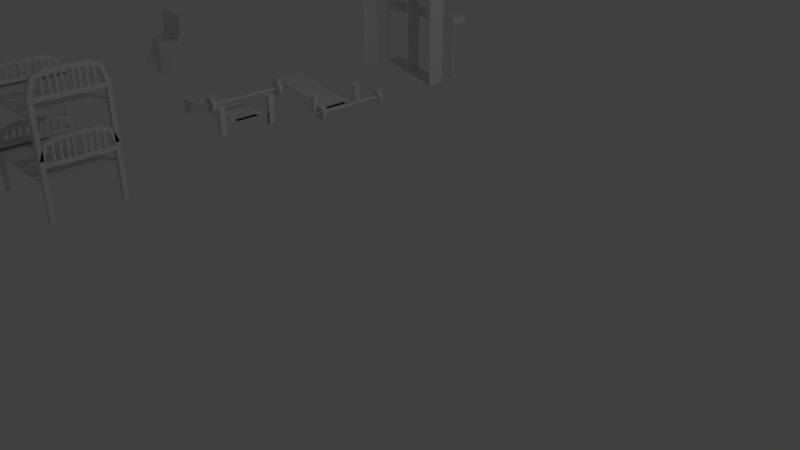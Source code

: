 # Source: hack1.blend  (saved by Blender 2.79.0; exported with 4.5.12 LTS)
import bpy
from mathutils import Matrix  # noqa: F401  (used for matrix-valued properties, if any)

bpy.ops.wm.read_factory_settings(use_empty=True)
scene = bpy.context.scene
scene.name = 'Scene'

# ---- collections
col_collection_1 = bpy.data.collections.new('Collection 1'); scene.collection.children.link(col_collection_1)

# ---- world
world_world = bpy.data.worlds.new('World'); scene.world = world_world
world_world.color = (0.05088, 0.05088, 0.05088)
world_world.use_sun_shadow = False
world_world.sun_shadow_jitter_overblur = 0.0
world_world.cycles.sampling_method = 'MANUAL'

# ---- cameras
cam_camera = bpy.data.cameras.new('Camera')
cam_camera.clip_end = 100.0
cam_camera.lens = 35.0
cam_camera.sensor_width = 32.0
cam_camera.sensor_height = 18.0
cam_camera.ortho_scale = 7.314
cam_camera.dof.focus_distance = 0.0
cam_camera.dof.aperture_fstop = 128.0

# ---- lights
light_lamp = bpy.data.lights.new('Lamp', 'POINT')
light_lamp.transmission_factor = 0.0
light_lamp.cutoff_distance = 30.0
light_lamp.energy = 100.0
light_lamp.shadow_buffer_clip_start = 1.001
light_lamp.shadow_soft_size = 0.1
light_lamp.shadow_maximum_resolution = 0.006
light_lamp.use_absolute_resolution = True

# ---- meshes
me_plane_005 = bpy.data.meshes.new('Plane.005')
me_plane_005.from_pydata([(-0.7886, -0.1741, 0.2131), (-0.7886, 0.6272, 1.203), (-0.7886, 0.6272, 0.2131), (0.0, 0.6272, 1.203), (-0.7886, 0.3601, 0.2131), (-0.7886, 0.093, 0.2131), (0.0, 0.3601, 1.727), (0.0, 0.093, 1.727), (-0.7886, 0.093, 2.38), (-0.7886, -0.1741, 2.38), (-0.7886, 0.093, 1.727), (-0.7886, 0.3601, 1.727), (0.0, -0.1741, 0.2131), (0.0, 0.6272, 0.2131), (0.0, 0.093, 0.2131), (0.0, 0.3601, 0.2131), (0.0, -0.1741, 2.38), (0.0, 0.093, 2.38), (-0.7886, 0.3601, 1.203), (0.0, 0.3601, 1.203), (-0.7886, 0.6272, 1.105), (-0.7886, 0.3601, 1.105), (0.0, 0.6272, 1.105), (0.0, 0.3601, 1.105), (-0.7886, -0.1741, 2.267), (-0.7886, 0.093, 2.267), (0.0, 0.093, 2.267), (0.0, -0.1741, 2.267), (0.0, 0.3601, 1.606), (-0.7886, 0.093, 1.606), (0.0, 0.093, 1.606), (-0.7886, 0.3601, 1.606), (-0.7886, 0.3899, 1.203), (-0.7886, 0.3899, 0.2131), (0.0, 0.3899, 1.203), (-0.7886, 0.3899, 1.105), (-0.7886, 0.1147, 0.2131), (0.0, 0.1147, 1.727), (-0.7886, 0.1147, 1.727), (-0.7886, 0.1147, 1.606), (0.0, 0.1147, 0.2131), (-0.7886, -0.1492, 0.2131), (-0.7886, -0.1492, 2.38), (0.0, -0.1492, 2.38), (-0.7886, -0.1492, 2.267)], [(28, 15), (14, 5), (15, 4), (22, 13), (2, 20), (15, 23), (14, 26), (12, 27), (14, 30), (4, 31)], [(32, 34, 3, 1), (21, 23, 19, 18), (39, 29, 10, 38), (38, 37, 6, 11), (26, 25, 8, 17), (35, 21, 18, 32), (44, 24, 9, 42), (28, 31, 11, 6), (42, 43, 17, 8), (29, 30, 7, 10), (24, 27, 16, 9), (22, 20, 1, 3), (33, 4, 21, 35), (41, 0, 24, 44), (40, 36, 4, 33, 2, 13, 15), (36, 5, 29, 39), (37, 7, 14, 40), (20, 35, 32, 1), (18, 19, 34, 32), (6, 37, 40, 15), (0, 41, 5, 36, 40, 14, 12), (10, 7, 37, 38), (31, 39, 38, 11), (5, 41, 44, 25), (9, 16, 43, 42), (25, 44, 42, 8)])
me_plane_005.use_remesh_preserve_volume = False
me_plane_005.use_remesh_preserve_attributes = False
me_plane_005.use_mirror_vertex_groups = False
me_plane_005.update()
me_plane_004 = bpy.data.meshes.new('Plane.004')
me_plane_004.from_pydata([(7.033, 0.0, 0.2163), (7.033, 0.7588, 0.2163), (5.797, 0.7588, 0.3876), (7.097, 0.7588, 0.2163), (5.797, 0.0, 0.3876), (7.097, 0.0, 0.2163), (7.033, 0.558, 0.2163), (7.097, 0.558, 0.2163), (5.797, 0.558, 0.3876), (5.875, 0.7588, 0.3876), (7.097, 1.389, 0.472), (5.875, 0.558, 0.3876), (5.875, 0.7588, 0.2143), (5.797, 0.7588, 0.2143), (5.797, 0.558, 0.2143), (5.875, 0.558, 0.2143), (7.097, 1.389, 0.2163), (7.033, 1.389, 0.2163), (7.097, 0.0, 0.2163), (7.033, 0.0, 0.2163), (7.033, 1.111, 0.2163), (7.097, 1.111, 0.2163), (7.033, 0.558, 0.2419), (7.033, 0.7588, 0.2419), (5.875, 0.7588, 0.4132), (5.797, 0.7588, 0.4132), (5.797, 0.558, 0.4132), (5.797, 0.0, 0.4132), (5.875, 0.0, 0.4132), (7.033, 0.0, 0.2419), (5.875, 0.558, 0.4132), (7.033, 1.389, 0.472), (7.033, 1.111, 0.472), (7.097, 1.111, 0.472), (7.081, 0.7588, 0.2163), (7.065, 0.7588, 0.2163), (7.049, 0.7588, 0.2163), (7.081, 1.389, 0.2163), (7.065, 1.389, 0.2163), (7.049, 1.389, 0.2163), (7.049, 1.111, 0.2163), (7.065, 1.111, 0.2163), (7.081, 1.111, 0.2163), (7.081, 1.389, 0.4548), (7.065, 1.389, 0.4453), (7.049, 1.389, 0.4548), (7.049, 1.111, 0.4548), (7.065, 1.111, 0.4453), (7.081, 1.111, 0.4548), (7.39, 0.0, 0.2822), (7.39, 1.91, 0.2829), (7.395, 0.0, 0.2826), (7.395, 1.91, 0.2833), (7.399, 0.0, 0.2838), (7.399, 1.91, 0.2845), (7.402, 0.0, 0.2858), (7.402, 1.91, 0.2865), (7.406, 0.0, 0.2885), (7.406, 1.91, 0.2892), (7.408, 0.0, 0.2918), (7.408, 1.91, 0.2925), (7.41, 0.0, 0.2956), (7.41, 1.911, 0.2962), (7.412, 0.0, 0.2996), (7.412, 1.911, 0.3003), (7.412, 0.0, 0.3038), (7.412, 1.911, 0.3045), (7.412, 0.0, 0.3081), (7.412, 1.911, 0.3088), (7.41, 0.0, 0.3121), (7.41, 1.911, 0.3128), (7.408, 0.0, 0.3159), (7.408, 1.912, 0.3166), (7.406, 0.0, 0.3191), (7.406, 1.912, 0.3198), (7.402, 0.0, 0.3218), (7.402, 1.912, 0.3225), (7.399, 0.0, 0.3238), (7.399, 1.912, 0.3245), (7.395, 0.0, 0.3251), (7.395, 1.912, 0.3258), (7.39, 0.0, 0.3255), (7.39, 1.912, 0.3262), (7.386, 0.0, 0.3251), (7.386, 1.912, 0.3258), (7.382, 0.0, 0.3238), (7.382, 1.912, 0.3245), (7.378, 0.0, 0.3218), (7.378, 1.912, 0.3225), (7.375, 0.0, 0.3191), (7.375, 1.912, 0.3198), (7.372, 0.0, 0.3159), (7.372, 1.912, 0.3166), (7.37, 0.0, 0.3121), (7.37, 1.911, 0.3128), (7.369, 0.0, 0.3081), (7.369, 1.911, 0.3088), (7.369, 0.0, 0.3038), (7.369, 1.911, 0.3045), (7.369, 0.0, 0.2996), (7.369, 1.911, 0.3003), (7.37, 0.0, 0.2956), (7.37, 1.911, 0.2962), (7.372, 0.0, 0.2918), (7.372, 1.91, 0.2925), (7.375, 0.0, 0.2885), (7.375, 1.91, 0.2892), (7.378, 0.0, 0.2858), (7.378, 1.91, 0.2865), (7.382, 0.0, 0.2838), (7.382, 1.91, 0.2845), (7.386, 0.0, 0.2826), (7.386, 1.91, 0.2833), (7.39, 1.745, 0.2828), (7.395, 1.745, 0.2832), (7.399, 1.745, 0.2845), (7.402, 1.745, 0.2865), (7.406, 1.745, 0.2892), (7.408, 1.745, 0.2924), (7.41, 1.745, 0.2962), (7.412, 1.745, 0.3002), (7.412, 1.746, 0.3045), (7.412, 1.746, 0.3087), (7.41, 1.746, 0.3128), (7.408, 1.746, 0.3165), (7.406, 1.746, 0.3198), (7.402, 1.747, 0.3225), (7.399, 1.747, 0.3245), (7.395, 1.747, 0.3257), (7.39, 1.747, 0.3261), (7.386, 1.747, 0.3257), (7.382, 1.747, 0.3245), (7.378, 1.747, 0.3225), (7.375, 1.746, 0.3198), (7.372, 1.746, 0.3165), (7.37, 1.746, 0.3128), (7.369, 1.746, 0.3087), (7.369, 1.746, 0.3045), (7.369, 1.745, 0.3002), (7.37, 1.745, 0.2962), (7.372, 1.745, 0.2924), (7.375, 1.745, 0.2892), (7.378, 1.745, 0.2865), (7.382, 1.745, 0.2845), (7.386, 1.745, 0.2832), (7.395, 1.634, 0.2832), (7.399, 1.634, 0.2844), (7.402, 1.634, 0.2864), (7.406, 1.634, 0.2891), (7.408, 1.634, 0.2924), (7.41, 1.635, 0.2961), (7.412, 1.635, 0.3002), (7.412, 1.635, 0.3044), (7.412, 1.635, 0.3087), (7.41, 1.635, 0.3127), (7.408, 1.636, 0.3165), (7.406, 1.636, 0.3197), (7.402, 1.636, 0.3224), (7.399, 1.636, 0.3244), (7.395, 1.636, 0.3257), (7.39, 1.636, 0.3261), (7.386, 1.636, 0.3257), (7.382, 1.636, 0.3244), (7.378, 1.636, 0.3224), (7.375, 1.636, 0.3197), (7.372, 1.636, 0.3165), (7.37, 1.635, 0.3127), (7.369, 1.635, 0.3087), (7.369, 1.635, 0.3044), (7.369, 1.635, 0.3002), (7.37, 1.635, 0.2961), (7.372, 1.634, 0.2924), (7.375, 1.634, 0.2891), (7.378, 1.634, 0.2864), (7.382, 1.634, 0.2844), (7.386, 1.634, 0.2832), (7.39, 1.634, 0.2828), (7.39, 1.778, 0.1968), (7.409, 1.778, 0.1988), (7.427, 1.778, 0.205), (7.444, 1.778, 0.2149), (7.458, 1.779, 0.2283), (7.47, 1.779, 0.2447), (7.479, 1.779, 0.2633), (7.484, 1.78, 0.2835), (7.486, 1.78, 0.3045), (7.484, 1.78, 0.3256), (7.479, 1.781, 0.3458), (7.47, 1.781, 0.3644), (7.458, 1.781, 0.3808), (7.444, 1.781, 0.3942), (7.427, 1.781, 0.4041), (7.409, 1.782, 0.4103), (7.39, 1.782, 0.4123), (7.372, 1.782, 0.4103), (7.354, 1.781, 0.4041), (7.337, 1.781, 0.3942), (7.323, 1.781, 0.3808), (7.311, 1.781, 0.3644), (7.302, 1.781, 0.3458), (7.296, 1.78, 0.3256), (7.295, 1.78, 0.3045), (7.296, 1.78, 0.2835), (7.302, 1.779, 0.2633), (7.311, 1.779, 0.2447), (7.323, 1.779, 0.2283), (7.337, 1.778, 0.2149), (7.354, 1.778, 0.205), (7.372, 1.778, 0.1988), (7.409, 1.599, 0.1986), (7.427, 1.599, 0.2048), (7.444, 1.599, 0.2147), (7.458, 1.6, 0.2281), (7.47, 1.6, 0.2445), (7.479, 1.6, 0.2631), (7.484, 1.6, 0.2833), (7.486, 1.601, 0.3044), (7.484, 1.601, 0.3254), (7.479, 1.601, 0.3456), (7.47, 1.602, 0.3642), (7.458, 1.602, 0.3806), (7.444, 1.602, 0.394), (7.427, 1.602, 0.4039), (7.409, 1.602, 0.4101), (7.39, 1.602, 0.4121), (7.372, 1.602, 0.4101), (7.354, 1.602, 0.4039), (7.337, 1.602, 0.394), (7.323, 1.602, 0.3806), (7.311, 1.602, 0.3642), (7.302, 1.601, 0.3456), (7.296, 1.601, 0.3254), (7.295, 1.601, 0.3044), (7.296, 1.6, 0.2833), (7.302, 1.6, 0.2631), (7.311, 1.6, 0.2445), (7.323, 1.6, 0.2281), (7.337, 1.599, 0.2147), (7.354, 1.599, 0.2048), (7.372, 1.599, 0.1986), (7.39, 1.599, 0.1966), (7.433, 1.746, 0.3242), (7.422, 1.746, 0.3185), (7.429, 1.746, 0.3332), (7.419, 1.746, 0.3248), (7.423, 1.746, 0.341), (7.415, 1.746, 0.3304), (7.416, 1.747, 0.3474), (7.409, 1.747, 0.3349), (7.408, 1.747, 0.3522), (7.403, 1.747, 0.3383), (7.399, 1.747, 0.3551), (7.397, 1.747, 0.3404), (7.39, 1.747, 0.3561), (7.39, 1.747, 0.3411), (7.381, 1.747, 0.3551), (7.384, 1.747, 0.3404), (7.373, 1.747, 0.3522), (7.377, 1.747, 0.3383), (7.364, 1.747, 0.3474), (7.371, 1.747, 0.3349), (7.357, 1.746, 0.341), (7.366, 1.746, 0.3304), (7.352, 1.746, 0.3332), (7.362, 1.746, 0.3248), (7.359, 1.746, 0.3185), (7.347, 1.746, 0.3242), (7.436, 1.746, 0.3146), (7.424, 1.746, 0.3116), (7.437, 1.746, 0.3045), (7.425, 1.746, 0.3045), (7.436, 1.745, 0.2944), (7.424, 1.745, 0.2973), (7.433, 1.745, 0.2848), (7.422, 1.745, 0.2905), (7.429, 1.745, 0.2758), (7.419, 1.745, 0.2841), (7.39, 1.745, 0.2679), (7.39, 1.745, 0.2529), (7.381, 1.745, 0.2539), (7.384, 1.745, 0.2686), (7.423, 1.745, 0.268), (7.415, 1.745, 0.2786), (7.373, 1.745, 0.2568), (7.377, 1.745, 0.2707), (7.416, 1.745, 0.2616), (7.409, 1.745, 0.274), (7.364, 1.745, 0.2616), (7.371, 1.745, 0.274), (7.408, 1.745, 0.2568), (7.403, 1.745, 0.2707), (7.357, 1.745, 0.268), (7.366, 1.745, 0.2786), (7.399, 1.745, 0.2539), (7.397, 1.745, 0.2686), (7.352, 1.745, 0.2758), (7.362, 1.745, 0.2841), (7.347, 1.745, 0.2848), (7.359, 1.745, 0.2905), (7.345, 1.745, 0.2944), (7.357, 1.745, 0.2973), (7.344, 1.746, 0.3045), (7.356, 1.746, 0.3045), (7.345, 1.746, 0.3146), (7.357, 1.746, 0.3116), (7.44, 1.807, 0.3274), (7.427, 1.807, 0.3208), (7.435, 1.807, 0.3378), (7.423, 1.807, 0.3281), (7.429, 1.807, 0.3469), (7.418, 1.807, 0.3346), (7.421, 1.808, 0.3543), (7.412, 1.808, 0.3399), (7.411, 1.808, 0.3599), (7.406, 1.808, 0.3438), (7.401, 1.808, 0.3633), (7.398, 1.808, 0.3462), (7.39, 1.808, 0.3644), (7.39, 1.808, 0.347), (7.38, 1.808, 0.3633), (7.383, 1.808, 0.3462), (7.37, 1.808, 0.3599), (7.375, 1.808, 0.3438), (7.36, 1.808, 0.3543), (7.368, 1.808, 0.3399), (7.352, 1.807, 0.3469), (7.362, 1.807, 0.3346), (7.345, 1.807, 0.3378), (7.357, 1.807, 0.3281), (7.354, 1.807, 0.3208), (7.34, 1.807, 0.3274), (7.444, 1.807, 0.3162), (7.429, 1.807, 0.3128), (7.445, 1.807, 0.3045), (7.43, 1.807, 0.3045), (7.444, 1.806, 0.2928), (7.429, 1.806, 0.2962), (7.44, 1.806, 0.2816), (7.427, 1.806, 0.2882), (7.435, 1.806, 0.2712), (7.423, 1.806, 0.2808), (7.39, 1.805, 0.2619), (7.39, 1.805, 0.2445), (7.38, 1.805, 0.2457), (7.383, 1.805, 0.2628), (7.429, 1.806, 0.2621), (7.418, 1.806, 0.2744), (7.37, 1.805, 0.2491), (7.375, 1.805, 0.2652), (7.421, 1.806, 0.2547), (7.412, 1.806, 0.2691), (7.36, 1.806, 0.2547), (7.368, 1.806, 0.2691), (7.411, 1.805, 0.2491), (7.406, 1.805, 0.2652), (7.352, 1.806, 0.2621), (7.362, 1.806, 0.2744), (7.401, 1.805, 0.2457), (7.398, 1.805, 0.2628), (7.345, 1.806, 0.2712), (7.357, 1.806, 0.2808), (7.34, 1.806, 0.2816), (7.354, 1.806, 0.2882), (7.337, 1.806, 0.2928), (7.351, 1.806, 0.2962), (7.336, 1.807, 0.3045), (7.351, 1.807, 0.3045), (7.337, 1.807, 0.3162), (7.351, 1.807, 0.3128)], [], [(8, 4, 27, 26), (6, 1, 23, 22), (0, 5, 7, 6), (1, 9, 24, 23), (14, 15, 12, 13), (2, 8, 14, 13), (11, 9, 12, 15), (9, 2, 13, 12), (8, 11, 15, 14), (16, 21, 33, 10), (6, 7, 18, 19), (36, 1, 20, 40), (7, 6, 1, 36, 35, 34, 3), (2, 9, 24, 25), (30, 22, 23, 24), (28, 29, 22, 30), (27, 28, 30, 26), (24, 30, 26, 25), (8, 2, 25, 26), (0, 6, 22, 29), (46, 32, 31, 45), (37, 16, 10, 43), (20, 17, 31, 32), (40, 20, 32, 46), (21, 42, 48, 33), (42, 41, 47, 48), (41, 40, 46, 47), (17, 39, 45, 31), (39, 38, 44, 45), (38, 37, 43, 44), (33, 48, 43, 10), (48, 47, 44, 43), (47, 46, 45, 44), (3, 34, 42, 21), (34, 35, 41, 42), (35, 36, 40, 41), (113, 50, 52, 114), (114, 52, 54, 115), (115, 54, 56, 116), (116, 56, 58, 117), (117, 58, 60, 118), (118, 60, 62, 119), (119, 62, 64, 120), (120, 64, 66, 121), (121, 66, 68, 122), (122, 68, 70, 123), (123, 70, 72, 124), (124, 72, 74, 125), (125, 74, 76, 126), (126, 76, 78, 127), (127, 78, 80, 128), (128, 80, 82, 129), (129, 82, 84, 130), (130, 84, 86, 131), (131, 86, 88, 132), (132, 88, 90, 133), (133, 90, 92, 134), (134, 92, 94, 135), (135, 94, 96, 136), (136, 96, 98, 137), (137, 98, 100, 138), (138, 100, 102, 139), (139, 102, 104, 140), (140, 104, 106, 141), (141, 106, 108, 142), (142, 108, 110, 143), (52, 50, 112, 110, 108, 106, 104, 102, 100, 98, 96, 94, 92, 90, 88, 86, 84, 82, 80, 78, 76, 74, 72, 70, 68, 66, 64, 62, 60, 58, 56, 54), (143, 110, 112, 144), (144, 112, 50, 113), (49, 51, 53, 55, 57, 59, 61, 63, 65, 67, 69, 71, 73, 75, 77, 79, 81, 83, 85, 87, 89, 91, 93, 95, 97, 99, 101, 103, 105, 107, 109, 111), (267, 241, 187, 186), (155, 154, 218, 219), (241, 243, 188, 187), (154, 153, 217, 218), (243, 245, 189, 188), (153, 152, 216, 217), (245, 247, 190, 189), (152, 151, 215, 216), (247, 249, 191, 190), (151, 150, 214, 215), (249, 251, 192, 191), (150, 149, 213, 214), (176, 175, 239, 240), (251, 253, 193, 192), (149, 148, 212, 213), (175, 174, 238, 239), (253, 255, 194, 193), (148, 147, 211, 212), (174, 173, 237, 238), (255, 257, 195, 194), (147, 146, 210, 211), (173, 172, 236, 237), (257, 259, 196, 195), (146, 145, 209, 210), (172, 171, 235, 236), (259, 261, 197, 196), (145, 176, 240, 209), (171, 170, 234, 235), (261, 263, 198, 197), (170, 169, 233, 234), (263, 266, 199, 198), (169, 168, 232, 233), (49, 176, 145, 51), (51, 145, 146, 53), (53, 146, 147, 55), (55, 147, 148, 57), (57, 148, 149, 59), (59, 149, 150, 61), (61, 150, 151, 63), (63, 151, 152, 65), (65, 152, 153, 67), (67, 153, 154, 69), (69, 154, 155, 71), (71, 155, 156, 73), (73, 156, 157, 75), (75, 157, 158, 77), (77, 158, 159, 79), (79, 159, 160, 81), (81, 160, 161, 83), (83, 161, 162, 85), (85, 162, 163, 87), (87, 163, 164, 89), (89, 164, 165, 91), (91, 165, 166, 93), (93, 166, 167, 95), (95, 167, 168, 97), (97, 168, 169, 99), (99, 169, 170, 101), (101, 170, 171, 103), (103, 171, 172, 105), (105, 172, 173, 107), (107, 173, 174, 109), (109, 174, 175, 111), (111, 175, 176, 49), (239, 208, 177, 240), (238, 207, 208, 239), (237, 206, 207, 238), (236, 205, 206, 237), (235, 204, 205, 236), (234, 203, 204, 235), (233, 202, 203, 234), (232, 201, 202, 233), (231, 200, 201, 232), (230, 199, 200, 231), (229, 198, 199, 230), (228, 197, 198, 229), (227, 196, 197, 228), (226, 195, 196, 227), (225, 194, 195, 226), (224, 193, 194, 225), (223, 192, 193, 224), (222, 191, 192, 223), (221, 190, 191, 222), (220, 189, 190, 221), (219, 188, 189, 220), (218, 187, 188, 219), (217, 186, 187, 218), (216, 185, 186, 217), (215, 184, 185, 216), (214, 183, 184, 215), (213, 182, 183, 214), (212, 181, 182, 213), (211, 180, 181, 212), (210, 179, 180, 211), (209, 178, 179, 210), (240, 177, 178, 209), (156, 155, 219, 220), (269, 267, 186, 185), (157, 156, 220, 221), (271, 269, 185, 184), (158, 157, 221, 222), (273, 271, 184, 183), (159, 158, 222, 223), (275, 273, 183, 182), (279, 278, 177, 208), (160, 159, 223, 224), (281, 275, 182, 181), (283, 279, 208, 207), (161, 160, 224, 225), (285, 281, 181, 180), (287, 283, 207, 206), (162, 161, 225, 226), (289, 285, 180, 179), (291, 287, 206, 205), (163, 162, 226, 227), (293, 289, 179, 178), (295, 291, 205, 204), (164, 163, 227, 228), (278, 293, 178, 177), (297, 295, 204, 203), (165, 164, 228, 229), (299, 297, 203, 202), (166, 165, 229, 230), (301, 299, 202, 201), (167, 166, 230, 231), (303, 301, 201, 200), (168, 167, 231, 232), (266, 303, 200, 199), (135, 136, 304, 265), (284, 280, 344, 348), (136, 137, 302, 304), (252, 254, 318, 316), (137, 138, 300, 302), (281, 285, 349, 345), (138, 139, 298, 300), (255, 253, 317, 319), (139, 140, 296, 298), (286, 282, 346, 350), (113, 114, 294, 277), (254, 256, 320, 318), (140, 141, 292, 296), (283, 287, 351, 347), (114, 115, 290, 294), (257, 255, 319, 321), (141, 142, 288, 292), (288, 284, 348, 352), (115, 116, 286, 290), (256, 258, 322, 320), (142, 143, 284, 288), (285, 289, 353, 349), (116, 117, 282, 286), (259, 257, 321, 323), (143, 144, 280, 284), (290, 286, 350, 354), (117, 118, 276, 282), (258, 260, 324, 322), (144, 113, 277, 280), (287, 291, 355, 351), (118, 119, 274, 276), (261, 259, 323, 325), (119, 120, 272, 274), (292, 288, 352, 356), (120, 121, 270, 272), (260, 262, 326, 324), (121, 122, 268, 270), (289, 293, 357, 353), (134, 135, 265, 264), (263, 261, 325, 327), (133, 134, 264, 262), (294, 290, 354, 358), (132, 133, 262, 260), (262, 264, 328, 326), (131, 132, 260, 258), (291, 295, 359, 355), (130, 131, 258, 256), (266, 263, 327, 330), (129, 130, 256, 254), (296, 292, 356, 360), (128, 129, 254, 252), (264, 265, 329, 328), (127, 128, 252, 250), (293, 278, 342, 357), (126, 127, 250, 248), (267, 269, 333, 331), (125, 126, 248, 246), (241, 267, 331, 305), (124, 125, 246, 244), (277, 294, 358, 341), (123, 124, 244, 242), (270, 268, 332, 334), (122, 123, 242, 268), (268, 242, 306, 332), (329, 368, 367, 330), (368, 366, 365, 367), (366, 364, 363, 365), (364, 362, 361, 363), (362, 360, 359, 361), (341, 358, 357, 342), (360, 356, 355, 359), (358, 354, 353, 357), (356, 352, 351, 355), (354, 350, 349, 353), (352, 348, 347, 351), (350, 346, 345, 349), (348, 344, 343, 347), (346, 340, 339, 345), (344, 341, 342, 343), (340, 338, 337, 339), (338, 336, 335, 337), (336, 334, 333, 335), (334, 332, 331, 333), (328, 329, 330, 327), (326, 328, 327, 325), (324, 326, 325, 323), (322, 324, 323, 321), (320, 322, 321, 319), (318, 320, 319, 317), (316, 318, 317, 315), (314, 316, 315, 313), (312, 314, 313, 311), (310, 312, 311, 309), (308, 310, 309, 307), (306, 308, 307, 305), (332, 306, 305, 331), (253, 251, 315, 317), (279, 283, 347, 343), (250, 252, 316, 314), (282, 276, 340, 346), (265, 304, 368, 329), (251, 249, 313, 315), (275, 281, 345, 339), (303, 266, 330, 367), (248, 250, 314, 312), (280, 277, 341, 344), (304, 302, 366, 368), (249, 247, 311, 313), (278, 279, 343, 342), (301, 303, 367, 365), (246, 248, 312, 310), (276, 274, 338, 340), (302, 300, 364, 366), (247, 245, 309, 311), (273, 275, 339, 337), (299, 301, 365, 363), (244, 246, 310, 308), (274, 272, 336, 338), (300, 298, 362, 364), (245, 243, 307, 309), (271, 273, 337, 335), (297, 299, 363, 361), (242, 244, 308, 306), (272, 270, 334, 336), (298, 296, 360, 362), (243, 241, 305, 307), (269, 271, 335, 333), (295, 297, 361, 359)])
me_plane_004.use_remesh_preserve_volume = False
me_plane_004.use_remesh_preserve_attributes = False
me_plane_004.use_mirror_vertex_groups = False
me_plane_004.update()
me_plane_003 = bpy.data.meshes.new('Plane.003')
me_plane_003.from_pydata([(7.033, 0.0, 0.3876), (7.033, 0.7588, 0.3876), (5.797, 0.7588, 0.3876), (7.097, 0.7588, 0.3876), (5.797, 0.0, 0.3876), (7.097, 0.0, 0.3876), (7.033, 0.558, 0.3876), (7.097, 0.558, 0.3876), (5.797, 0.558, 0.3876), (5.875, 0.7588, 0.3876), (7.097, 1.389, 0.6433), (5.875, 0.558, 0.3876), (5.875, 0.7588, 0.2143), (5.797, 0.7588, 0.2143), (5.797, 0.558, 0.2143), (5.875, 0.558, 0.2143), (7.097, 1.389, 0.3876), (7.033, 1.389, 0.3876), (7.097, 1.389, 0.2143), (7.033, 1.389, 0.2143), (7.097, 0.0, 0.3876), (7.033, 0.0, 0.3876), (7.097, 1.111, 0.2143), (7.033, 1.111, 0.2143), (7.033, 1.111, 0.3876), (7.097, 1.111, 0.3876), (7.033, 0.558, 0.4132), (7.033, 0.7588, 0.4132), (5.875, 0.7588, 0.4132), (5.797, 0.7588, 0.4132), (5.797, 0.558, 0.4132), (5.797, 0.0, 0.4132), (5.875, 0.0, 0.4132), (7.033, 0.0, 0.4132), (5.875, 0.558, 0.4132), (7.033, 1.389, 0.6433), (7.033, 1.111, 0.6433), (7.097, 1.111, 0.6433), (7.081, 0.7588, 0.3876), (7.065, 0.7588, 0.3876), (7.049, 0.7588, 0.3876), (7.081, 1.389, 0.3876), (7.065, 1.389, 0.3876), (7.049, 1.389, 0.3876), (7.081, 1.389, 0.2143), (7.065, 1.389, 0.2143), (7.049, 1.389, 0.2143), (7.049, 1.111, 0.3876), (7.065, 1.111, 0.3876), (7.081, 1.111, 0.3876), (7.081, 1.111, 0.2143), (7.065, 1.111, 0.2143), (7.049, 1.111, 0.2143), (7.081, 1.389, 0.626), (7.065, 1.389, 0.6166), (7.049, 1.389, 0.626), (7.049, 1.111, 0.626), (7.065, 1.111, 0.6166), (7.081, 1.111, 0.626), (7.067, 0.0, 0.6706), (7.067, 1.91, 0.6713), (7.071, 0.0, 0.671), (7.071, 1.91, 0.6717), (7.075, 0.0, 0.6723), (7.075, 1.91, 0.673), (7.079, 0.0, 0.6743), (7.079, 1.91, 0.675), (7.082, 0.0, 0.677), (7.082, 1.91, 0.6777), (7.084, 0.0, 0.6802), (7.084, 1.91, 0.6809), (7.086, 0.0, 0.684), (7.086, 1.911, 0.6847), (7.088, 0.0, 0.688), (7.088, 1.911, 0.6887), (7.088, 0.0, 0.6923), (7.088, 1.911, 0.693), (7.088, 0.0, 0.6965), (7.088, 1.911, 0.6972), (7.086, 0.0, 0.7005), (7.086, 1.911, 0.7012), (7.084, 0.0, 0.7043), (7.084, 1.912, 0.705), (7.082, 0.0, 0.7076), (7.082, 1.912, 0.7083), (7.079, 0.0, 0.7102), (7.079, 1.912, 0.7109), (7.075, 0.0, 0.7122), (7.075, 1.912, 0.7129), (7.071, 0.0, 0.7135), (7.071, 1.912, 0.7142), (7.067, 0.0, 0.7139), (7.067, 1.912, 0.7146), (7.062, 0.0, 0.7135), (7.062, 1.912, 0.7142), (7.058, 0.0, 0.7122), (7.058, 1.912, 0.7129), (7.054, 0.0, 0.7102), (7.054, 1.912, 0.7109), (7.051, 0.0, 0.7076), (7.051, 1.912, 0.7083), (7.049, 0.0, 0.7043), (7.049, 1.912, 0.705), (7.047, 0.0, 0.7005), (7.047, 1.911, 0.7012), (7.045, 0.0, 0.6965), (7.045, 1.911, 0.6972), (7.045, 0.0, 0.6923), (7.045, 1.911, 0.693), (7.045, 0.0, 0.688), (7.045, 1.911, 0.6887), (7.047, 0.0, 0.684), (7.047, 1.911, 0.6847), (7.049, 0.0, 0.6802), (7.049, 1.91, 0.6809), (7.051, 0.0, 0.677), (7.051, 1.91, 0.6777), (7.054, 0.0, 0.6743), (7.054, 1.91, 0.675), (7.058, 0.0, 0.6723), (7.058, 1.91, 0.673), (7.062, 0.0, 0.671), (7.062, 1.91, 0.6717), (7.067, 1.745, 0.6713), (7.071, 1.745, 0.6717), (7.075, 1.745, 0.6729), (7.079, 1.745, 0.6749), (7.082, 1.745, 0.6776), (7.084, 1.745, 0.6809), (7.086, 1.745, 0.6846), (7.088, 1.745, 0.6887), (7.088, 1.746, 0.6929), (7.088, 1.746, 0.6971), (7.086, 1.746, 0.7012), (7.084, 1.746, 0.7049), (7.082, 1.746, 0.7082), (7.079, 1.747, 0.7109), (7.075, 1.747, 0.7129), (7.071, 1.747, 0.7141), (7.067, 1.747, 0.7145), (7.062, 1.747, 0.7141), (7.058, 1.747, 0.7129), (7.054, 1.747, 0.7109), (7.051, 1.746, 0.7082), (7.049, 1.746, 0.7049), (7.047, 1.746, 0.7012), (7.045, 1.746, 0.6971), (7.045, 1.746, 0.6929), (7.045, 1.745, 0.6887), (7.047, 1.745, 0.6846), (7.049, 1.745, 0.6809), (7.051, 1.745, 0.6776), (7.054, 1.745, 0.6749), (7.058, 1.745, 0.6729), (7.062, 1.745, 0.6717), (7.071, 1.634, 0.6716), (7.075, 1.634, 0.6729), (7.079, 1.634, 0.6749), (7.082, 1.634, 0.6776), (7.084, 1.634, 0.6808), (7.086, 1.635, 0.6846), (7.088, 1.635, 0.6886), (7.088, 1.635, 0.6929), (7.088, 1.635, 0.6971), (7.086, 1.635, 0.7011), (7.084, 1.636, 0.7049), (7.082, 1.636, 0.7082), (7.079, 1.636, 0.7108), (7.075, 1.636, 0.7128), (7.071, 1.636, 0.7141), (7.067, 1.636, 0.7145), (7.062, 1.636, 0.7141), (7.058, 1.636, 0.7128), (7.054, 1.636, 0.7108), (7.051, 1.636, 0.7082), (7.049, 1.636, 0.7049), (7.047, 1.635, 0.7011), (7.045, 1.635, 0.6971), (7.045, 1.635, 0.6929), (7.045, 1.635, 0.6886), (7.047, 1.635, 0.6846), (7.049, 1.634, 0.6808), (7.051, 1.634, 0.6776), (7.054, 1.634, 0.6749), (7.058, 1.634, 0.6729), (7.062, 1.634, 0.6716), (7.067, 1.634, 0.6712), (7.066, 1.778, 0.5852), (7.085, 1.778, 0.5873), (7.103, 1.778, 0.5934), (7.12, 1.778, 0.6033), (7.134, 1.779, 0.6168), (7.146, 1.779, 0.6331), (7.155, 1.779, 0.6517), (7.16, 1.78, 0.6719), (7.162, 1.78, 0.693), (7.16, 1.78, 0.714), (7.155, 1.781, 0.7342), (7.146, 1.781, 0.7529), (7.134, 1.781, 0.7692), (7.12, 1.781, 0.7826), (7.103, 1.781, 0.7926), (7.085, 1.782, 0.7987), (7.066, 1.782, 0.8008), (7.048, 1.782, 0.7987), (7.03, 1.781, 0.7926), (7.013, 1.781, 0.7826), (6.999, 1.781, 0.7692), (6.987, 1.781, 0.7529), (6.978, 1.781, 0.7342), (6.973, 1.78, 0.714), (6.971, 1.78, 0.693), (6.973, 1.78, 0.6719), (6.978, 1.779, 0.6517), (6.987, 1.779, 0.6331), (6.999, 1.779, 0.6168), (7.013, 1.778, 0.6033), (7.03, 1.778, 0.5934), (7.048, 1.778, 0.5873), (7.085, 1.599, 0.5871), (7.103, 1.599, 0.5932), (7.12, 1.599, 0.6031), (7.134, 1.6, 0.6166), (7.146, 1.6, 0.6329), (7.155, 1.6, 0.6515), (7.16, 1.6, 0.6717), (7.162, 1.601, 0.6928), (7.16, 1.601, 0.7138), (7.155, 1.601, 0.734), (7.146, 1.602, 0.7527), (7.134, 1.602, 0.769), (7.12, 1.602, 0.7824), (7.103, 1.602, 0.7924), (7.085, 1.602, 0.7985), (7.066, 1.602, 0.8006), (7.048, 1.602, 0.7985), (7.03, 1.602, 0.7924), (7.013, 1.602, 0.7824), (6.999, 1.602, 0.769), (6.987, 1.602, 0.7527), (6.978, 1.601, 0.734), (6.973, 1.601, 0.7138), (6.971, 1.601, 0.6928), (6.973, 1.6, 0.6717), (6.978, 1.6, 0.6515), (6.987, 1.6, 0.6329), (6.999, 1.6, 0.6166), (7.013, 1.599, 0.6031), (7.03, 1.599, 0.5932), (7.048, 1.599, 0.5871), (7.066, 1.599, 0.585), (7.11, 1.746, 0.7127), (7.098, 1.746, 0.7069), (7.105, 1.746, 0.7216), (7.095, 1.746, 0.7132), (7.099, 1.746, 0.7294), (7.091, 1.746, 0.7188), (7.092, 1.747, 0.7358), (7.085, 1.747, 0.7234), (7.084, 1.747, 0.7406), (7.08, 1.747, 0.7267), (7.076, 1.747, 0.7435), (7.073, 1.747, 0.7288), (7.066, 1.747, 0.7445), (7.066, 1.747, 0.7295), (7.057, 1.747, 0.7435), (7.06, 1.747, 0.7288), (7.049, 1.747, 0.7406), (7.053, 1.747, 0.7267), (7.041, 1.747, 0.7358), (7.048, 1.747, 0.7234), (7.034, 1.746, 0.7294), (7.042, 1.746, 0.7188), (7.028, 1.746, 0.7216), (7.038, 1.746, 0.7132), (7.035, 1.746, 0.7069), (7.023, 1.746, 0.7127), (7.112, 1.746, 0.703), (7.1, 1.746, 0.7), (7.113, 1.746, 0.6929), (7.101, 1.746, 0.6929), (7.112, 1.745, 0.6829), (7.1, 1.745, 0.6858), (7.11, 1.745, 0.6732), (7.098, 1.745, 0.6789), (7.105, 1.745, 0.6642), (7.095, 1.745, 0.6726), (7.067, 1.745, 0.6563), (7.066, 1.745, 0.6413), (7.057, 1.745, 0.6423), (7.06, 1.745, 0.657), (7.099, 1.745, 0.6564), (7.091, 1.745, 0.667), (7.049, 1.745, 0.6452), (7.053, 1.745, 0.6591), (7.092, 1.745, 0.65), (7.085, 1.745, 0.6625), (7.041, 1.745, 0.65), (7.048, 1.745, 0.6625), (7.084, 1.745, 0.6452), (7.08, 1.745, 0.6591), (7.034, 1.745, 0.6564), (7.042, 1.745, 0.667), (7.076, 1.745, 0.6423), (7.073, 1.745, 0.657), (7.028, 1.745, 0.6642), (7.038, 1.745, 0.6726), (7.023, 1.745, 0.6732), (7.035, 1.745, 0.6789), (7.021, 1.745, 0.6829), (7.033, 1.745, 0.6858), (7.02, 1.746, 0.6929), (7.032, 1.746, 0.6929), (7.021, 1.746, 0.703), (7.033, 1.746, 0.7), (7.117, 1.807, 0.7159), (7.103, 1.807, 0.7092), (7.112, 1.807, 0.7262), (7.099, 1.807, 0.7165), (7.105, 1.807, 0.7353), (7.095, 1.807, 0.723), (7.097, 1.808, 0.7428), (7.089, 1.808, 0.7283), (7.087, 1.808, 0.7483), (7.082, 1.808, 0.7322), (7.077, 1.808, 0.7517), (7.074, 1.808, 0.7346), (7.067, 1.808, 0.7529), (7.067, 1.808, 0.7354), (7.056, 1.808, 0.7517), (7.059, 1.808, 0.7346), (7.046, 1.808, 0.7483), (7.051, 1.808, 0.7322), (7.036, 1.808, 0.7428), (7.044, 1.808, 0.7283), (7.028, 1.807, 0.7353), (7.038, 1.807, 0.723), (7.021, 1.807, 0.7262), (7.034, 1.807, 0.7165), (7.03, 1.807, 0.7092), (7.016, 1.807, 0.7159), (7.12, 1.807, 0.7046), (7.105, 1.807, 0.7012), (7.121, 1.807, 0.6929), (7.106, 1.807, 0.6929), (7.12, 1.806, 0.6812), (7.105, 1.806, 0.6846), (7.117, 1.806, 0.67), (7.103, 1.806, 0.6766), (7.112, 1.806, 0.6596), (7.099, 1.806, 0.6693), (7.067, 1.805, 0.6504), (7.067, 1.805, 0.633), (7.056, 1.805, 0.6341), (7.059, 1.805, 0.6512), (7.105, 1.806, 0.6505), (7.095, 1.806, 0.6628), (7.046, 1.805, 0.6375), (7.051, 1.805, 0.6536), (7.097, 1.806, 0.6431), (7.089, 1.806, 0.6575), (7.036, 1.806, 0.6431), (7.044, 1.806, 0.6575), (7.087, 1.805, 0.6375), (7.082, 1.805, 0.6536), (7.028, 1.806, 0.6505), (7.038, 1.806, 0.6628), (7.077, 1.805, 0.6341), (7.074, 1.805, 0.6512), (7.021, 1.806, 0.6596), (7.034, 1.806, 0.6693), (7.016, 1.806, 0.67), (7.03, 1.806, 0.6766), (7.013, 1.806, 0.6812), (7.028, 1.806, 0.6846), (7.012, 1.807, 0.6929), (7.027, 1.807, 0.6929), (7.013, 1.807, 0.7046), (7.028, 1.807, 0.7012)], [], [(8, 4, 31, 30), (6, 1, 27, 26), (0, 5, 7, 6), (1, 9, 28, 27), (14, 15, 12, 13), (2, 8, 14, 13), (11, 9, 12, 15), (50, 22, 18, 44), (9, 2, 13, 12), (8, 11, 15, 14), (43, 17, 19, 46), (16, 25, 37, 10), (22, 25, 16, 18), (24, 23, 19, 17), (6, 7, 20, 21), (40, 1, 24, 47), (7, 6, 1, 40, 39, 38, 3), (2, 9, 28, 29), (34, 26, 27, 28), (32, 33, 26, 34), (31, 32, 34, 30), (28, 34, 30, 29), (8, 2, 29, 30), (0, 6, 26, 33), (56, 36, 35, 55), (41, 16, 10, 53), (24, 17, 35, 36), (47, 24, 36, 56), (25, 49, 58, 37), (49, 48, 57, 58), (48, 47, 56, 57), (17, 43, 55, 35), (43, 42, 54, 55), (42, 41, 53, 54), (37, 58, 53, 10), (58, 57, 54, 53), (57, 56, 55, 54), (3, 38, 49, 25), (38, 39, 48, 49), (39, 40, 47, 48), (16, 41, 44, 18), (41, 42, 45, 44), (42, 43, 46, 45), (23, 52, 46, 19), (52, 51, 45, 46), (51, 50, 44, 45), (123, 60, 62, 124), (124, 62, 64, 125), (125, 64, 66, 126), (126, 66, 68, 127), (127, 68, 70, 128), (128, 70, 72, 129), (129, 72, 74, 130), (130, 74, 76, 131), (131, 76, 78, 132), (132, 78, 80, 133), (133, 80, 82, 134), (134, 82, 84, 135), (135, 84, 86, 136), (136, 86, 88, 137), (137, 88, 90, 138), (138, 90, 92, 139), (139, 92, 94, 140), (140, 94, 96, 141), (141, 96, 98, 142), (142, 98, 100, 143), (143, 100, 102, 144), (144, 102, 104, 145), (145, 104, 106, 146), (146, 106, 108, 147), (147, 108, 110, 148), (148, 110, 112, 149), (149, 112, 114, 150), (150, 114, 116, 151), (151, 116, 118, 152), (152, 118, 120, 153), (62, 60, 122, 120, 118, 116, 114, 112, 110, 108, 106, 104, 102, 100, 98, 96, 94, 92, 90, 88, 86, 84, 82, 80, 78, 76, 74, 72, 70, 68, 66, 64), (153, 120, 122, 154), (154, 122, 60, 123), (59, 61, 63, 65, 67, 69, 71, 73, 75, 77, 79, 81, 83, 85, 87, 89, 91, 93, 95, 97, 99, 101, 103, 105, 107, 109, 111, 113, 115, 117, 119, 121), (277, 251, 197, 196), (165, 164, 228, 229), (251, 253, 198, 197), (164, 163, 227, 228), (253, 255, 199, 198), (163, 162, 226, 227), (255, 257, 200, 199), (162, 161, 225, 226), (257, 259, 201, 200), (161, 160, 224, 225), (259, 261, 202, 201), (160, 159, 223, 224), (186, 185, 249, 250), (261, 263, 203, 202), (159, 158, 222, 223), (185, 184, 248, 249), (263, 265, 204, 203), (158, 157, 221, 222), (184, 183, 247, 248), (265, 267, 205, 204), (157, 156, 220, 221), (183, 182, 246, 247), (267, 269, 206, 205), (156, 155, 219, 220), (182, 181, 245, 246), (269, 271, 207, 206), (155, 186, 250, 219), (181, 180, 244, 245), (271, 273, 208, 207), (180, 179, 243, 244), (273, 276, 209, 208), (179, 178, 242, 243), (59, 186, 155, 61), (61, 155, 156, 63), (63, 156, 157, 65), (65, 157, 158, 67), (67, 158, 159, 69), (69, 159, 160, 71), (71, 160, 161, 73), (73, 161, 162, 75), (75, 162, 163, 77), (77, 163, 164, 79), (79, 164, 165, 81), (81, 165, 166, 83), (83, 166, 167, 85), (85, 167, 168, 87), (87, 168, 169, 89), (89, 169, 170, 91), (91, 170, 171, 93), (93, 171, 172, 95), (95, 172, 173, 97), (97, 173, 174, 99), (99, 174, 175, 101), (101, 175, 176, 103), (103, 176, 177, 105), (105, 177, 178, 107), (107, 178, 179, 109), (109, 179, 180, 111), (111, 180, 181, 113), (113, 181, 182, 115), (115, 182, 183, 117), (117, 183, 184, 119), (119, 184, 185, 121), (121, 185, 186, 59), (249, 218, 187, 250), (248, 217, 218, 249), (247, 216, 217, 248), (246, 215, 216, 247), (245, 214, 215, 246), (244, 213, 214, 245), (243, 212, 213, 244), (242, 211, 212, 243), (241, 210, 211, 242), (240, 209, 210, 241), (239, 208, 209, 240), (238, 207, 208, 239), (237, 206, 207, 238), (236, 205, 206, 237), (235, 204, 205, 236), (234, 203, 204, 235), (233, 202, 203, 234), (232, 201, 202, 233), (231, 200, 201, 232), (230, 199, 200, 231), (229, 198, 199, 230), (228, 197, 198, 229), (227, 196, 197, 228), (226, 195, 196, 227), (225, 194, 195, 226), (224, 193, 194, 225), (223, 192, 193, 224), (222, 191, 192, 223), (221, 190, 191, 222), (220, 189, 190, 221), (219, 188, 189, 220), (250, 187, 188, 219), (166, 165, 229, 230), (279, 277, 196, 195), (167, 166, 230, 231), (281, 279, 195, 194), (168, 167, 231, 232), (283, 281, 194, 193), (169, 168, 232, 233), (285, 283, 193, 192), (289, 288, 187, 218), (170, 169, 233, 234), (291, 285, 192, 191), (293, 289, 218, 217), (171, 170, 234, 235), (295, 291, 191, 190), (297, 293, 217, 216), (172, 171, 235, 236), (299, 295, 190, 189), (301, 297, 216, 215), (173, 172, 236, 237), (303, 299, 189, 188), (305, 301, 215, 214), (174, 173, 237, 238), (288, 303, 188, 187), (307, 305, 214, 213), (175, 174, 238, 239), (309, 307, 213, 212), (176, 175, 239, 240), (311, 309, 212, 211), (177, 176, 240, 241), (313, 311, 211, 210), (178, 177, 241, 242), (276, 313, 210, 209), (145, 146, 314, 275), (294, 290, 354, 358), (146, 147, 312, 314), (262, 264, 328, 326), (147, 148, 310, 312), (291, 295, 359, 355), (148, 149, 308, 310), (265, 263, 327, 329), (149, 150, 306, 308), (296, 292, 356, 360), (123, 124, 304, 287), (264, 266, 330, 328), (150, 151, 302, 306), (293, 297, 361, 357), (124, 125, 300, 304), (267, 265, 329, 331), (151, 152, 298, 302), (298, 294, 358, 362), (125, 126, 296, 300), (266, 268, 332, 330), (152, 153, 294, 298), (295, 299, 363, 359), (126, 127, 292, 296), (269, 267, 331, 333), (153, 154, 290, 294), (300, 296, 360, 364), (127, 128, 286, 292), (268, 270, 334, 332), (154, 123, 287, 290), (297, 301, 365, 361), (128, 129, 284, 286), (271, 269, 333, 335), (129, 130, 282, 284), (302, 298, 362, 366), (130, 131, 280, 282), (270, 272, 336, 334), (131, 132, 278, 280), (299, 303, 367, 363), (144, 145, 275, 274), (273, 271, 335, 337), (143, 144, 274, 272), (304, 300, 364, 368), (142, 143, 272, 270), (272, 274, 338, 336), (141, 142, 270, 268), (301, 305, 369, 365), (140, 141, 268, 266), (276, 273, 337, 340), (139, 140, 266, 264), (306, 302, 366, 370), (138, 139, 264, 262), (274, 275, 339, 338), (137, 138, 262, 260), (303, 288, 352, 367), (136, 137, 260, 258), (277, 279, 343, 341), (135, 136, 258, 256), (251, 277, 341, 315), (134, 135, 256, 254), (287, 304, 368, 351), (133, 134, 254, 252), (280, 278, 342, 344), (132, 133, 252, 278), (278, 252, 316, 342), (339, 378, 377, 340), (378, 376, 375, 377), (376, 374, 373, 375), (374, 372, 371, 373), (372, 370, 369, 371), (351, 368, 367, 352), (370, 366, 365, 369), (368, 364, 363, 367), (366, 362, 361, 365), (364, 360, 359, 363), (362, 358, 357, 361), (360, 356, 355, 359), (358, 354, 353, 357), (356, 350, 349, 355), (354, 351, 352, 353), (350, 348, 347, 349), (348, 346, 345, 347), (346, 344, 343, 345), (344, 342, 341, 343), (338, 339, 340, 337), (336, 338, 337, 335), (334, 336, 335, 333), (332, 334, 333, 331), (330, 332, 331, 329), (328, 330, 329, 327), (326, 328, 327, 325), (324, 326, 325, 323), (322, 324, 323, 321), (320, 322, 321, 319), (318, 320, 319, 317), (316, 318, 317, 315), (342, 316, 315, 341), (263, 261, 325, 327), (289, 293, 357, 353), (260, 262, 326, 324), (292, 286, 350, 356), (275, 314, 378, 339), (261, 259, 323, 325), (285, 291, 355, 349), (313, 276, 340, 377), (258, 260, 324, 322), (290, 287, 351, 354), (314, 312, 376, 378), (259, 257, 321, 323), (288, 289, 353, 352), (311, 313, 377, 375), (256, 258, 322, 320), (286, 284, 348, 350), (312, 310, 374, 376), (257, 255, 319, 321), (283, 285, 349, 347), (309, 311, 375, 373), (254, 256, 320, 318), (284, 282, 346, 348), (310, 308, 372, 374), (255, 253, 317, 319), (281, 283, 347, 345), (307, 309, 373, 371), (252, 254, 318, 316), (282, 280, 344, 346), (308, 306, 370, 372), (253, 251, 315, 317), (279, 281, 345, 343), (305, 307, 371, 369)])
me_plane_003.use_remesh_preserve_volume = False
me_plane_003.use_remesh_preserve_attributes = False
me_plane_003.use_mirror_vertex_groups = False
me_plane_003.update()
me_plane_002 = bpy.data.meshes.new('Plane.002')
me_plane_002.from_pydata([], [], [])
me_plane_002.use_remesh_preserve_volume = False
me_plane_002.use_remesh_preserve_attributes = False
me_plane_002.use_mirror_vertex_groups = False
me_plane_002.update()
me_plane_001 = bpy.data.meshes.new('Plane.001')
me_plane_001.from_pydata([(-2.19, -17.76, 0.0316), (1.001, -17.76, 0.03168), (-2.19, -15.76, 0.0316), (1.001, -15.76, 0.03168), (-1.03, -17.76, 0.03163), (-1.03, -15.76, 0.03163), (-1.03, -17.76, -0.007664), (1.001, -17.76, -0.007613), (1.001, -15.76, -0.007613), (-1.03, -15.76, -0.007664), (-0.7582, -17.76, 0.03164), (-0.7582, -15.76, 0.03164), (-0.7582, -17.76, -0.007658), (-0.7582, -15.76, -0.007658), (-0.7581, -17.76, -0.02116), (1.001, -17.76, -0.02112), (1.001, -15.76, -0.02112), (-0.7581, -15.76, -0.02116), (1.001, -15.92, -0.1333), (-0.758, -15.92, -0.1333), (1.001, -16.34, -0.2291), (-0.7579, -16.34, -0.2292), (-0.7581, -17.36, -0.07416), (-0.7581, -16.19, -0.07416), (1.001, -17.25, -0.2252), (-0.7578, -17.25, -0.2253), (1.001, -17.64, -0.1309), (-0.7579, -17.64, -0.1311), (-0.758, -16.27, -0.1398), (-0.7579, -16.52, -0.1959), (-0.7579, -16.8, -0.1948), (-0.7579, -17.05, -0.1936), (-0.7579, -17.28, -0.1385), (-0.7581, -16.77, -0.03474), (-0.6434, -17.08, -0.1008), (-0.6434, -16.47, -0.1008), (-0.6434, -16.51, -0.1355), (-0.6433, -16.64, -0.1651), (-0.6433, -16.79, -0.1646), (-0.6433, -16.92, -0.164), (-0.6434, -17.05, -0.1348), (-0.6435, -16.77, -0.07999), (-0.5695, -16.89, -0.1157), (-0.5695, -16.66, -0.1157), (-0.5695, -16.68, -0.1286), (-0.5694, -16.73, -0.1396), (-0.5694, -16.78, -0.1394), (-0.5694, -16.83, -0.1391), (-0.5694, -16.88, -0.1283), (-0.5695, -16.78, -0.108), (-0.5251, -16.78, -0.1242), (-0.7581, -17.51, -0.006871), (-1.03, -16.53, -0.007478), (-1.03, -17.51, -0.006878), (-1.03, -16.53, 0.03182), (-1.03, -17.51, 0.03242), (-2.19, -17.51, 0.03239), (-2.19, -16.53, 0.03179), (-0.7582, -16.53, -0.007471), (-0.7581, -17.35, -0.006863), (-0.7582, -16.82, -0.007552), (-0.7582, -16.68, -0.007504), (-1.03, -17.35, -0.00687), (-1.03, -16.82, -0.007558), (-1.03, -16.68, -0.007511), (-1.03, -17.35, 0.03243), (-1.03, -16.82, 0.03174), (-1.03, -16.67, 0.03179), (-2.19, -16.67, 0.03176), (-2.19, -16.82, 0.03171), (-2.19, -17.35, 0.0324), (-1.03, -16.35, 0.03169), (-1.03, -16.35, -0.007607), (-0.7582, -16.35, -0.007597), (-2.19, -16.35, 0.03166), (-0.9578, -16.44, -0.0113), (-0.8651, -16.44, -0.0113), (-0.9114, -16.48, -0.0113), (-0.9114, -16.4, -0.0113), (-0.8699, -16.41, -0.0113), (-0.8699, -16.46, -0.0113), (-0.953, -16.41, -0.0113), (-0.953, -16.46, -0.0113), (-0.9354, -17.45, -0.006873), (-0.9354, -17.4, -0.006871), (-0.8523, -17.45, -0.006871), (-0.8523, -17.4, -0.006868), (-0.8938, -17.39, -0.006869), (-0.8938, -17.47, -0.006873), (-0.8475, -17.43, -0.00687), (-0.9402, -17.43, -0.006872), (-0.9593, -17.48, -0.01112), (-0.9593, -17.4, -0.01112), (-0.8283, -17.48, -0.01112), (-0.8283, -17.4, -0.01111), (-0.8938, -17.37, -0.01111), (-0.8938, -17.5, -0.01112), (-0.8207, -17.44, -0.01112), (-0.967, -17.44, -0.01112), (-0.932, -17.46, -0.01279), (-0.932, -17.42, -0.01279), (-0.8556, -17.46, -0.01279), (-0.8556, -17.42, -0.01279), (-0.8938, -17.4, -0.01279), (-0.8938, -17.48, -0.01279), (-0.8512, -17.44, -0.01279), (-0.9365, -17.44, -0.01279), (-0.9396, -17.47, -0.01569), (-0.9396, -17.41, -0.01569), (-0.848, -17.47, -0.01569), (-0.848, -17.41, -0.01569), (-0.8938, -17.39, -0.01569), (-0.8938, -17.48, -0.01569), (-0.8427, -17.44, -0.01569), (-0.945, -17.44, -0.01569), (-0.9396, -17.47, -0.01766), (-0.9396, -17.41, -0.01765), (-0.848, -17.47, -0.01765), (-0.848, -17.41, -0.01765), (-0.8938, -17.39, -0.01765), (-0.8938, -17.48, -0.01766), (-0.8427, -17.44, -0.01765), (-0.945, -17.44, -0.01765), (-0.8938, -17.44, -0.01765), (-0.8609, -16.76, -0.01008), (-0.9439, -16.71, -0.01008), (-0.9439, -16.76, -0.01008), (-0.8609, -16.71, -0.01008), (-0.9024, -16.69, -0.01008), (-0.9024, -16.78, -0.01008), (-0.856, -16.73, -0.01008), (-0.9488, -16.73, -0.01008), (-0.9679, -16.78, -0.01433), (-0.9679, -16.7, -0.01433), (-0.8369, -16.78, -0.01433), (-0.8369, -16.7, -0.01432), (-0.9024, -16.68, -0.01433), (-0.9024, -16.81, -0.01433), (-0.8293, -16.74, -0.01433), (-0.9755, -16.74, -0.01433), (-0.9406, -16.77, -0.016), (-0.9406, -16.72, -0.016), (-0.8642, -16.77, -0.016), (-0.8642, -16.72, -0.016), (-0.9024, -16.71, -0.016), (-0.9024, -16.78, -0.016), (-0.8597, -16.74, -0.016), (-0.945, -16.74, -0.016), (-0.9482, -16.77, -0.0189), (-0.9482, -16.72, -0.0189), (-0.8566, -16.77, -0.0189), (-0.8566, -16.72, -0.0189), (-0.9024, -16.7, -0.0189), (-0.9024, -16.79, -0.0189), (-0.8512, -16.74, -0.0189), (-0.9535, -16.74, -0.0189), (-0.9769, -16.49, -0.01555), (-0.9769, -16.41, -0.01555), (-0.8459, -16.49, -0.01555), (-0.8459, -16.41, -0.01554), (-0.9114, -16.38, -0.01554), (-0.9114, -16.51, -0.01555), (-0.8383, -16.45, -0.01555), (-0.9846, -16.45, -0.01555), (-0.9496, -16.47, -0.01722), (-0.9496, -16.43, -0.01722), (-0.8732, -16.47, -0.01722), (-0.8732, -16.43, -0.01722), (-0.9114, -16.41, -0.01722), (-0.9114, -16.49, -0.01722), (-0.8688, -16.45, -0.01722), (-0.9541, -16.45, -0.01722), (-0.9573, -16.48, -0.02012), (-0.9573, -16.42, -0.02012), (-0.8656, -16.48, -0.02012), (-0.8656, -16.42, -0.02012), (-0.9114, -16.4, -0.02012), (-0.9114, -16.49, -0.02012), (-0.8603, -16.45, -0.02012), (-0.9626, -16.45, -0.02012), (-0.05566, -17.66, -0.2578), (-0.07127, -17.37, -0.1633), (-0.07474, -17.6, -0.2639), (-0.09034, -17.32, -0.1694), (-0.1389, -17.57, -0.2681), (-0.1545, -17.29, -0.1735), (-0.2106, -17.58, -0.2678), (-0.2262, -17.29, -0.1733), (-0.2479, -17.62, -0.2633), (-0.2635, -17.34, -0.1688), (-0.2288, -17.67, -0.2572), (-0.2444, -17.39, -0.1627), (-0.1646, -17.7, -0.2531), (-0.1802, -17.42, -0.1585), (-0.09288, -17.7, -0.2533), (-0.1085, -17.41, -0.1588), (0.1215, -15.92, -0.1333), (0.1216, -16.34, -0.2292), (0.1216, -17.25, -0.2253), (0.1215, -17.64, -0.131), (0.1264, -17.02, -0.3427), (0.1263, -17.15, -0.2252), (0.2023, -17.2, -0.2253), (0.1264, -17.28, -0.306), (0.1265, -17.11, -0.3631), (0.1265, -16.82, -0.3853), (0.1265, -16.52, -0.3642), (0.1264, -16.34, -0.3078), (0.1216, -16.44, -0.2279), (0.1264, -17.14, -0.3033), (0.1265, -16.81, -0.3581), (0.1264, -16.61, -0.3435), (0.1264, -16.49, -0.3046), (0.2023, -17.2, -0.235), (0.2227, -17.2, -0.3035), (0.2361, -17.06, -0.3508), (0.2412, -16.82, -0.3692), (0.236, -16.57, -0.3517), (0.2227, -16.42, -0.305), (0.2023, -16.42, -0.2365), (0.299, -17.08, -0.2378), (0.3208, -17.08, -0.2959), (0.3415, -16.98, -0.3282), (0.3494, -16.81, -0.3408), (0.3415, -16.65, -0.3289), (0.3208, -16.54, -0.2969), (0.299, -16.54, -0.2388), (0.3643, -16.99, -0.2389), (0.3825, -16.99, -0.2904), (0.3964, -16.92, -0.3122), (0.4017, -16.81, -0.3207), (0.3964, -16.7, -0.3126), (0.3825, -16.63, -0.2911), (0.3643, -16.63, -0.2396), (0.5366, -16.95, -0.2474), (0.5459, -16.96, -0.284), (0.5576, -16.91, -0.3022), (0.562, -16.81, -0.3094), (0.5576, -16.72, -0.3026), (0.5459, -16.66, -0.2846), (0.5322, -16.66, -0.2467), (0.6388, -16.9, -0.2277), (0.6968, -16.9, -0.2781), (0.7265, -16.87, -0.2871), (0.7378, -16.81, -0.2907), (0.7265, -16.75, -0.2874), (0.6968, -16.72, -0.2785), (0.6331, -16.75, -0.2295), (0.6952, -16.89, -0.2377), (0.7863, -16.9, -0.2524), (0.8306, -16.86, -0.2534), (0.8475, -16.81, -0.2538), (0.8306, -16.76, -0.2536), (0.7863, -16.72, -0.2527), (0.6952, -16.72, -0.2387), (0.6952, -16.89, -0.2037), (0.7863, -16.89, -0.207), (0.8305, -16.86, -0.2079), (0.8474, -16.81, -0.2083), (0.8305, -16.75, -0.2081), (0.7863, -16.72, -0.2073), (0.6952, -16.72, -0.2041), (0.6332, -15.92, -0.1333), (0.524, -15.92, -0.1333), (0.3716, -15.92, -0.1333), (0.298, -15.92, -0.1333), (0.1951, -15.92, -0.1333), (0.6333, -16.34, -0.2291), (0.5242, -16.34, -0.2292), (0.3718, -16.34, -0.2292), (0.2981, -16.34, -0.2292), (0.1953, -16.34, -0.2292), (0.6334, -17.25, -0.2252), (0.5242, -17.25, -0.2252), (0.3718, -17.25, -0.2252), (0.2981, -17.25, -0.2252), (0.1953, -17.25, -0.2252), (0.6333, -17.64, -0.131), (0.5241, -17.64, -0.131), (0.3717, -17.64, -0.131), (0.298, -17.64, -0.131), (0.1952, -17.64, -0.131), (0.299, -17.08, -0.2255), (0.3643, -16.99, -0.226), (0.5322, -16.9, -0.2263), (0.2023, -16.42, -0.2282), (0.299, -16.54, -0.2388), (0.299, -16.54, -0.2282), (0.3642, -16.63, -0.2266), (0.5322, -16.66, -0.2275), (0.7863, -16.72, -0.2318), (0.8305, -16.76, -0.2326), (0.8474, -16.81, -0.2329), (0.8305, -16.86, -0.2324), (0.7863, -16.89, -0.2315), (0.6952, -16.89, -0.2283), (0.6952, -16.72, -0.2228), (0.2685, -16.93, -0.3147), (0.2684, -17.01, -0.2239), (0.2656, -16.59, -0.2255), (0.2685, -17.01, -0.291), (0.2685, -16.81, -0.3238), (0.2685, -16.69, -0.3151), (0.2685, -16.61, -0.2918), (0.2916, -16.85, -0.2986), (0.2916, -16.88, -0.2731), (0.2906, -16.73, -0.2737), (0.2916, -16.88, -0.2901), (0.2917, -16.81, -0.3019), (0.2916, -16.77, -0.2988), (0.2916, -16.74, -0.2903), (0.2915, -16.81, -0.2895), (-1.092, -16.78, -0.08995), (-1.078, -16.72, -0.08862), (-1.02, -16.81, -0.07855), (-1.006, -16.76, -0.07722), (-1.038, -16.72, -0.08248), (-1.06, -16.81, -0.08469), (-1.009, -16.79, -0.07722), (-1.089, -16.75, -0.08995), (-1.097, -16.75, -0.06769), (-1.0, -16.79, -0.06648), (-1.061, -16.81, -0.06668), (-1.037, -16.72, -0.06749), (-0.9983, -16.76, -0.06679), (-1.013, -16.81, -0.0663), (-1.085, -16.72, -0.06787), (-1.1, -16.78, -0.06738), (-1.099, -16.77, -0.05073), (-1.085, -16.72, -0.05187), (-1.013, -16.81, -0.05355), (-0.999, -16.76, -0.05469), (-1.037, -16.72, -0.05366), (-1.061, -16.81, -0.05177), (-1.001, -16.79, -0.05429), (-1.097, -16.75, -0.05114), (-1.029, -16.72, -0.03772), (-0.9568, -16.78, -0.0497), (-1.004, -16.79, -0.03982), (-0.9814, -16.71, -0.04761), (-0.9538, -16.76, -0.05142), (-0.9674, -16.8, -0.04673), (-1.018, -16.7, -0.04069), (-1.032, -16.75, -0.03601), (-0.9414, -16.74, -0.03519), (-0.9277, -16.69, -0.03987), (-0.877, -16.8, -0.04591), (-0.8633, -16.75, -0.0506), (-0.891, -16.71, -0.04679), (-0.9137, -16.78, -0.039), (-0.8664, -16.78, -0.04888), (-0.9383, -16.71, -0.0369), (-0.9535, -16.74, -0.03077), (-0.8512, -16.74, -0.03077), (-0.9024, -16.79, -0.03077), (-0.9024, -16.7, -0.03077), (-0.8565, -16.72, -0.03077), (-0.8565, -16.77, -0.03077), (-0.9482, -16.72, -0.03077), (-0.9482, -16.77, -0.03077), (-1.063, -16.77, -0.09356), (-1.053, -16.73, -0.09252), (-1.007, -16.8, -0.08466), (-0.9966, -16.76, -0.08363), (-1.021, -16.73, -0.08773), (-1.039, -16.8, -0.08945), (-0.9986, -16.78, -0.08363), (-1.061, -16.75, -0.09356)], [(226, 287)], [(55, 4, 6, 53), (74, 71, 5, 2), (13, 73, 58, 61, 60, 59, 51, 12, 14, 17), (1, 3, 8, 7), (11, 5, 9, 13), (10, 1, 7, 12), (4, 10, 12, 6), (3, 11, 13, 8), (72, 73, 13, 9), (14, 15, 16, 17), (7, 8, 16, 15), (12, 7, 15, 14), (8, 13, 17, 16), (16, 18, 262, 263, 264, 265, 266, 196, 19, 17), (196, 197, 21, 19), (198, 199, 27, 25), (26, 15, 14, 27, 199, 281, 280, 279, 278, 277), (19, 28, 23, 17), (22, 34, 40, 32), (21, 29, 28, 19), (27, 32, 31, 25), (14, 22, 32, 27), (17, 23, 33, 22, 14), (38, 46, 45, 37), (30, 38, 37, 29), (28, 36, 35, 23), (29, 37, 36, 28), (32, 40, 39, 31), (23, 35, 41, 33), (33, 41, 34, 22), (31, 39, 38, 30), (42, 50, 48), (37, 45, 44, 36), (35, 43, 49, 41), (41, 49, 42, 34), (40, 48, 47, 39), (36, 44, 43, 35), (39, 47, 46, 38), (34, 42, 48, 40), (65, 55, 53, 62), (46, 50, 45), (45, 50, 44), (43, 50, 49), (49, 50, 42), (48, 50, 47), (44, 50, 43), (47, 50, 46), (71, 54, 52, 72), (68, 67, 54, 57), (0, 4, 55, 56), (64, 61, 58, 52), (6, 12, 51, 53), (51, 59, 86, 89, 85), (62, 59, 60, 63), (73, 72, 81, 78, 79), (56, 55, 65, 70), (70, 65, 66, 69), (69, 66, 67, 68), (54, 67, 64, 52), (67, 66, 63, 64), (66, 65, 62, 63), (5, 71, 72, 9), (57, 54, 71, 74), (72, 52, 82, 75, 81), (52, 58, 80, 77, 82), (58, 73, 79, 76, 80), (62, 53, 83, 90, 84), (59, 62, 84, 87, 86), (53, 51, 85, 88, 83), (86, 87, 95, 94), (89, 86, 94, 97), (90, 83, 91, 98), (87, 84, 92, 95), (88, 85, 93, 96), (84, 90, 98, 92), (83, 88, 96, 91), (85, 89, 97, 93), (98, 91, 99, 106), (96, 93, 101, 104), (92, 98, 106, 100), (91, 96, 104, 99), (93, 97, 105, 101), (94, 95, 103, 102), (97, 94, 102, 105), (95, 92, 100, 103), (105, 102, 110, 113), (103, 100, 108, 111), (106, 99, 107, 114), (104, 101, 109, 112), (100, 106, 114, 108), (99, 104, 112, 107), (101, 105, 113, 109), (102, 103, 111, 110), (109, 113, 121, 117), (110, 111, 119, 118), (113, 110, 118, 121), (111, 108, 116, 119), (114, 107, 115, 122), (112, 109, 117, 120), (108, 114, 122, 116), (107, 112, 120, 115), (116, 122, 123), (115, 120, 123), (117, 121, 123), (118, 119, 123), (121, 118, 123), (119, 116, 123), (122, 115, 123), (120, 117, 123), (60, 61, 127, 130, 124), (64, 63, 126, 131, 125), (61, 64, 125, 128, 127), (63, 60, 124, 129, 126), (127, 128, 136, 135), (130, 127, 135, 138), (131, 126, 132, 139), (128, 125, 133, 136), (129, 124, 134, 137), (125, 131, 139, 133), (126, 129, 137, 132), (124, 130, 138, 134), (139, 132, 140, 147), (137, 134, 142, 145), (133, 139, 147, 141), (132, 137, 145, 140), (134, 138, 146, 142), (135, 136, 144, 143), (138, 135, 143, 146), (136, 133, 141, 144), (146, 143, 151, 154), (144, 141, 149, 152), (147, 140, 148, 155), (145, 142, 150, 153), (141, 147, 155, 149), (140, 145, 153, 148), (142, 146, 154, 150), (143, 144, 152, 151), (79, 78, 160, 159), (76, 79, 159, 162), (75, 82, 156, 163), (78, 81, 157, 160), (77, 80, 158, 161), (81, 75, 163, 157), (82, 77, 161, 156), (80, 76, 162, 158), (163, 156, 164, 171), (161, 158, 166, 169), (157, 163, 171, 165), (156, 161, 169, 164), (158, 162, 170, 166), (159, 160, 168, 167), (162, 159, 167, 170), (160, 157, 165, 168), (170, 167, 175, 178), (168, 165, 173, 176), (171, 164, 172, 179), (169, 166, 174, 177), (165, 171, 179, 173), (164, 169, 177, 172), (166, 170, 178, 174), (167, 168, 176, 175), (180, 182, 183, 181), (182, 184, 185, 183), (184, 186, 187, 185), (186, 188, 189, 187), (188, 190, 191, 189), (190, 192, 193, 191), (183, 185, 187, 189, 191, 193, 195, 181), (192, 194, 195, 193), (194, 180, 181, 195), (180, 194, 192, 190, 188, 186, 184, 182), (31, 30, 29, 21, 25), (276, 281, 199, 198), (266, 271, 197, 196), (207, 206, 211, 212), (205, 204, 200, 210), (203, 198, 201, 209), (197, 207, 212, 208), (206, 205, 210, 211), (204, 203, 209, 200), (206, 207, 218, 217), (204, 205, 216, 215), (198, 203, 214, 213), (207, 197, 219, 218), (205, 206, 217, 216), (203, 204, 215, 214), (218, 219, 226, 225), (216, 217, 224, 223), (214, 215, 222, 221), (217, 218, 225, 224), (215, 216, 223, 222), (213, 214, 221, 220), (225, 226, 233, 232), (223, 224, 231, 230), (221, 222, 229, 228), (224, 225, 232, 231), (222, 223, 230, 229), (220, 221, 228, 227), (230, 231, 238, 237), (228, 229, 236, 235), (231, 232, 239, 238), (229, 230, 237, 236), (234, 235, 242, 241), (232, 233, 240, 239), (235, 236, 243, 242), (238, 239, 246, 245), (236, 237, 244, 243), (284, 234, 241), (239, 240, 247, 246), (237, 238, 245, 244), (245, 246, 253, 252), (243, 244, 251, 250), (241, 242, 249, 248), (246, 247, 254, 253), (244, 245, 252, 251), (242, 243, 250, 249), (291, 290, 260, 259), (293, 292, 258, 257), (295, 294, 256, 255), (290, 296, 261, 260), (292, 291, 259, 258), (294, 293, 257, 256), (18, 20, 267, 262), (262, 267, 268, 263), (263, 268, 269, 264), (264, 269, 270, 265), (265, 270, 271, 266), (24, 26, 277, 272), (272, 277, 278, 273), (273, 278, 279, 274), (274, 279, 280, 275), (275, 280, 281, 276), (289, 284, 283, 288), (227, 228, 235, 234), (283, 282, 220, 227), (282, 202, 213, 220), (276, 198, 202), (202, 198, 213), (276, 202, 282, 275), (275, 282, 283, 274), (274, 283, 284, 273), (227, 234, 284, 283), (241, 284, 289, 247), (272, 273, 284, 241), (20, 24, 272, 241, 247, 267), (197, 271, 285), (219, 197, 285), (271, 270, 287, 219, 285), (219, 287, 285), (269, 288, 287, 270), (288, 233, 286, 287), (269, 268, 289, 288), (267, 247, 289, 268), (247, 240, 289), (233, 288, 289, 240), (249, 250, 293, 294), (251, 252, 291, 292), (253, 254, 296, 290), (248, 249, 294, 295), (250, 251, 292, 293), (252, 253, 290, 291), (248, 295, 241), (197, 285, 287, 288, 283, 282, 202, 198, 208), (287, 219, 286), (21, 197, 198, 25), (200, 209, 300, 297), (211, 210, 301, 302), (208, 212, 303, 299), (209, 201, 298, 300), (212, 211, 302, 303), (210, 200, 297, 301), (301, 297, 304, 308), (297, 300, 307, 304), (299, 303, 310, 306), (302, 301, 308, 309), (300, 298, 305, 307), (303, 302, 309, 310), (304, 307, 311), (306, 310, 311), (309, 308, 311), (307, 305, 311), (310, 309, 311), (308, 304, 311), (311, 305, 306), (306, 305, 298, 299), (324, 323, 316, 315), (322, 325, 314, 317), (320, 327, 312, 319), (323, 326, 313, 316), (321, 324, 315, 318), (327, 322, 317, 312), (326, 320, 319, 313), (325, 321, 318, 314), (329, 335, 320, 326), (334, 331, 324, 321), (331, 332, 323, 324), (332, 329, 326, 323), (335, 328, 327, 320), (333, 330, 325, 322), (328, 333, 322, 327), (330, 334, 321, 325), (341, 337, 334, 330), (337, 340, 331, 334), (338, 341, 330, 333), (342, 336, 335, 329), (336, 343, 328, 335), (339, 342, 329, 332), (343, 338, 333, 328), (340, 339, 332, 331), (347, 348, 339, 340), (350, 347, 340, 337), (351, 344, 343, 336), (349, 346, 341, 338), (345, 351, 336, 342), (346, 350, 337, 341), (344, 349, 338, 343), (348, 345, 342, 339), (355, 358, 345, 348), (357, 353, 350, 346), (359, 354, 349, 344), (354, 357, 346, 349), (352, 359, 344, 351), (353, 356, 347, 350), (358, 352, 351, 345), (356, 355, 348, 347), (149, 155, 352, 358), (152, 149, 358, 355), (155, 148, 359, 352), (148, 153, 354, 359), (154, 151, 356, 353), (150, 154, 353, 357), (151, 152, 355, 356), (153, 150, 357, 354), (316, 313, 361, 364), (314, 318, 366, 362), (313, 319, 367, 361), (312, 317, 365, 360), (315, 316, 364, 363), (318, 315, 363, 366), (317, 314, 362, 365), (319, 312, 360, 367)])
me_plane_001.use_remesh_preserve_volume = False
me_plane_001.use_remesh_preserve_attributes = False
me_plane_001.use_mirror_vertex_groups = False
me_plane_001.update()
me_plane = bpy.data.meshes.new('Plane')
me_plane.from_pydata([(-1.949, -0.3521, 0.0), (-0.9693, -0.3521, 0.0), (-0.9693, -0.3086, 0.0), (-1.949, -0.3086, 0.0), (-1.949, 0.0, 0.0), (-0.9693, 0.0, 0.0), (-1.918, -0.3521, 0.0), (-1.918, -0.3086, 0.0), (-1.918, 0.0, 0.0), (-1.019, -0.3521, 0.0), (-1.019, -0.3086, 0.0), (-1.019, 0.0, 0.0), (-1.949, -0.3086, -0.3796), (-1.949, -0.3521, -0.3796), (-1.019, -0.3521, -0.3796), (-0.9693, -0.3521, -0.3796), (-1.918, -0.3086, -0.3796), (-0.9693, -0.3086, -0.3796), (-1.918, -0.3521, -0.3796), (-1.019, -0.3086, -0.3796), (-0.9693, -0.3521, -0.03824), (-1.019, -0.3521, -0.03824), (-0.9693, -0.3086, -0.03824), (-1.019, -0.3086, -0.03824), (-1.918, -0.3086, -0.03686), (-1.918, -0.3521, -0.03686), (-1.949, -0.3521, -0.03686), (-1.949, -0.3086, -0.03686), (-1.019, -0.3521, 0.1075), (-0.9693, -0.3521, 0.1075), (-0.9693, -0.3086, 0.1075), (-1.019, -0.3086, 0.1075), (-1.019, -0.3517, 0.159), (-0.9693, -0.3517, 0.159), (-0.9693, -0.309, 0.151), (-1.019, -0.309, 0.151), (-1.019, -0.2984, 0.3109), (-0.9693, -0.2984, 0.3109), (-0.9693, -0.2648, 0.2834), (-1.019, -0.2648, 0.2834), (-1.019, -0.1879, 0.3547), (-0.9693, -0.1879, 0.3547), (-0.9693, -0.1691, 0.3156), (-1.019, -0.1691, 0.3156), (-1.019, 0.0, 0.3583), (-0.9693, 0.0, 0.3583), (-0.9693, 0.0, 0.3187), (-1.019, 0.0, 0.3187), (-0.9693, 0.0, 0.1046), (-1.019, 0.0, 0.1046), (-0.9693, 0.0, 0.1481), (-1.019, 0.0, 0.1481), (-0.9693, -0.2645, 0.107), (-0.9693, -0.2204, 0.1066), (-0.9693, -0.1763, 0.1062), (-0.9693, -0.1323, 0.1058), (-0.9693, -0.08817, 0.1054), (-0.9693, -0.04409, 0.105), (-1.019, -0.04409, 0.105), (-1.019, -0.08817, 0.1054), (-1.019, -0.1323, 0.1058), (-1.019, -0.1763, 0.1062), (-1.019, -0.2204, 0.1066), (-1.019, -0.2645, 0.107), (-1.019, -0.04414, 0.1485), (-1.019, -0.08828, 0.1489), (-1.019, -0.1324, 0.1493), (-1.019, -0.1766, 0.1497), (-1.019, -0.2207, 0.1501), (-1.019, -0.2648, 0.1505), (-0.9693, -0.2648, 0.1505), (-0.9693, -0.2207, 0.1501), (-0.9693, -0.1766, 0.1497), (-0.9693, -0.1324, 0.1493), (-0.9693, -0.08828, 0.1489), (-0.9693, -0.04414, 0.1485), (-0.9941, -0.3521, 0.0), (-0.9941, -0.3521, -0.3796), (-0.9941, -0.3086, -0.3796), (-0.9941, -0.3086, -0.03824), (-0.9941, -0.3521, -0.03824), (-0.9941, -0.3521, 0.1075), (-0.9941, -0.3086, 0.1075), (-0.9941, -0.3517, 0.159), (-0.9941, -0.309, 0.151), (-0.9941, -0.2984, 0.3109), (-0.9941, -0.2648, 0.2834), (-0.9941, -0.1879, 0.3547), (-0.9941, -0.1691, 0.3156), (-0.9941, 0.0, 0.3583), (-0.9941, 0.0, 0.3187), (-0.9941, 0.0, 0.1046), (-0.9941, 0.0, 0.1481), (-0.9941, -0.2648, 0.1505), (-0.9941, -0.2207, 0.1501), (-0.9941, -0.1766, 0.1497), (-0.9941, -0.1324, 0.1493), (-0.9941, -0.08828, 0.1489), (-0.9941, -0.04414, 0.1485), (-0.9941, -0.2645, 0.107), (-0.9941, -0.2204, 0.1066), (-0.9941, -0.1763, 0.1062), (-0.9941, -0.1323, 0.1058), (-0.9941, -0.08817, 0.1054), (-0.9941, -0.04409, 0.105), (-0.9868, -0.2056, 0.1445), (-0.9868, -0.2056, 0.3056), (-0.9759, -0.21, 0.1445), (-0.9759, -0.21, 0.3056), (-0.9714, -0.2208, 0.1445), (-0.9714, -0.2208, 0.3056), (-0.9759, -0.2315, 0.1445), (-0.9759, -0.2315, 0.3056), (-0.9868, -0.236, 0.1445), (-0.9868, -0.236, 0.3056), (-0.9977, -0.2315, 0.1445), (-0.9977, -0.2315, 0.3056), (-1.002, -0.2208, 0.1445), (-1.002, -0.2208, 0.3056), (-0.9977, -0.21, 0.1445), (-0.9977, -0.21, 0.3056), (-0.9868, -0.1414, 0.1462), (-0.9868, -0.1414, 0.3184), (-0.9759, -0.1458, 0.1462), (-0.9759, -0.1458, 0.3184), (-0.9714, -0.1566, 0.1462), (-0.9714, -0.1566, 0.3184), (-0.9759, -0.1673, 0.1462), (-0.9759, -0.1673, 0.3184), (-0.9868, -0.1717, 0.1462), (-0.9868, -0.1717, 0.3184), (-0.9977, -0.1673, 0.1462), (-0.9977, -0.1673, 0.3184), (-1.002, -0.1566, 0.1462), (-1.002, -0.1566, 0.3184), (-0.9977, -0.1458, 0.1462), (-0.9977, -0.1458, 0.3184), (-0.9868, -0.08106, 0.1462), (-0.9868, -0.08106, 0.3208), (-0.9759, -0.08551, 0.1462), (-0.9759, -0.08551, 0.3208), (-0.9714, -0.09624, 0.1462), (-0.9714, -0.09624, 0.3208), (-0.9759, -0.107, 0.1462), (-0.9759, -0.107, 0.3208), (-0.9868, -0.1114, 0.1462), (-0.9868, -0.1114, 0.3208), (-0.9977, -0.107, 0.1462), (-0.9977, -0.107, 0.3208), (-1.002, -0.09624, 0.1462), (-1.002, -0.09624, 0.3208), (-0.9977, -0.08551, 0.1462), (-0.9977, -0.08551, 0.3208), (-0.9868, -0.02811, 0.1462), (-0.9868, -0.02811, 0.3208), (-0.9759, -0.03256, 0.1462), (-0.9759, -0.03256, 0.3208), (-0.9714, -0.04329, 0.1462), (-0.9714, -0.04329, 0.3208), (-0.9759, -0.05402, 0.1462), (-0.9759, -0.05402, 0.3208), (-0.9868, -0.05846, 0.1462), (-0.9868, -0.05846, 0.3208), (-0.9977, -0.05402, 0.1462), (-0.9977, -0.05402, 0.3208), (-1.002, -0.04329, 0.1462), (-1.002, -0.04329, 0.3208), (-0.9977, -0.03256, 0.1462), (-0.9977, -0.03256, 0.3208), (-1.949, -0.3525, 0.02544), (-1.892, -0.3525, 0.02544), (-1.892, -0.3119, 0.02544), (-1.949, -0.3119, 0.02544), (-1.949, -0.3521, 0.06777), (-1.892, -0.3521, 0.06777), (-1.892, -0.3123, 0.06893), (-1.949, -0.3123, 0.06893), (-1.949, -0.3017, 0.1683), (-1.892, -0.3017, 0.1683), (-1.892, -0.2681, 0.1407), (-1.949, -0.2681, 0.1407), (-1.949, -0.1911, 0.2121), (-1.892, -0.1911, 0.2121), (-1.892, -0.1724, 0.1729), (-1.949, -0.1724, 0.1729), (-1.892, -0.2678, 0.02502), (-1.892, -0.2237, 0.02461), (-1.892, -0.1796, 0.0242), (-1.892, -0.1355, 0.02378), (-1.892, 0.0, 0.02337), (-1.949, 0.0, 0.02337), (-1.949, -0.1355, 0.02378), (-1.949, -0.1796, 0.0242), (-1.949, -0.2237, 0.02461), (-1.949, -0.2678, 0.02502), (-1.949, 0.0, 0.06686), (-1.949, -0.1357, 0.06727), (-1.949, -0.1798, 0.06769), (-1.949, -0.224, 0.0681), (-1.949, -0.2681, 0.06852), (-1.892, -0.2681, 0.06852), (-1.892, -0.224, 0.0681), (-1.892, -0.1798, 0.06769), (-1.892, -0.1357, 0.06727), (-1.892, 0.0, 0.06686), (-1.917, -0.3525, 0.02544), (-1.917, -0.3119, 0.02544), (-1.917, -0.3521, 0.06777), (-1.917, -0.3123, 0.06893), (-1.917, -0.3017, 0.1683), (-1.917, -0.2681, 0.1407), (-1.917, -0.1911, 0.2121), (-1.917, -0.1724, 0.1729), (-1.917, -0.2681, 0.06852), (-1.917, -0.224, 0.0681), (-1.917, -0.1798, 0.06769), (-1.917, -0.1357, 0.06727), (-1.917, 0.0, 0.06686), (-1.917, -0.2678, 0.02502), (-1.917, -0.2237, 0.02461), (-1.917, -0.1796, 0.0242), (-1.917, -0.1355, 0.02378), (-1.917, 0.0, 0.02337), (-1.909, -0.2089, 0.06252), (-1.909, -0.2089, 0.163), (-1.899, -0.2133, 0.06252), (-1.899, -0.2133, 0.163), (-1.894, -0.2241, 0.06252), (-1.894, -0.2241, 0.163), (-1.899, -0.2348, 0.06252), (-1.899, -0.2348, 0.163), (-1.909, -0.2392, 0.06252), (-1.909, -0.2392, 0.163), (-1.92, -0.2348, 0.06252), (-1.92, -0.2348, 0.163), (-1.925, -0.2241, 0.06252), (-1.925, -0.2241, 0.163), (-1.92, -0.2133, 0.06252), (-1.92, -0.2133, 0.163), (-1.909, -0.1447, 0.06416), (-1.909, -0.1447, 0.1757), (-1.899, -0.1491, 0.06416), (-1.899, -0.1491, 0.1757), (-1.894, -0.1598, 0.06416), (-1.894, -0.1598, 0.1757), (-1.899, -0.1706, 0.06416), (-1.899, -0.1706, 0.1757), (-1.909, -0.175, 0.06416), (-1.909, -0.175, 0.1757), (-1.92, -0.1706, 0.06416), (-1.92, -0.1706, 0.1757), (-1.925, -0.1598, 0.06416), (-1.925, -0.1598, 0.1757), (-1.92, -0.1491, 0.06416), (-1.92, -0.1491, 0.1757), (-1.909, -0.08434, 0.06416), (-1.909, -0.08434, 0.1781), (-1.899, -0.08879, 0.06416), (-1.899, -0.08879, 0.1781), (-1.894, -0.09952, 0.06416), (-1.894, -0.09952, 0.1781), (-1.899, -0.1103, 0.06416), (-1.899, -0.1103, 0.1781), (-1.909, -0.1147, 0.06416), (-1.909, -0.1147, 0.1781), (-1.92, -0.1103, 0.06416), (-1.92, -0.1103, 0.1781), (-1.925, -0.09952, 0.06416), (-1.925, -0.09952, 0.1781), (-1.92, -0.08879, 0.06416), (-1.92, -0.08879, 0.1781), (-1.949, -0.1357, 0.2137), (-1.892, -0.1357, 0.2137), (-1.892, -0.1284, 0.1736), (-1.949, -0.1284, 0.1736), (-1.917, -0.1357, 0.2137), (-1.917, -0.1284, 0.1736), (-1.946, -0.08591, 0.2152), (-1.893, -0.08591, 0.2152), (-1.893, -0.07912, 0.1757), (-1.946, -0.07912, 0.1757), (-1.916, -0.08591, 0.2152), (-1.916, -0.07912, 0.1757), (-1.946, 0.0, 0.2152), (-1.893, 0.0, 0.2152), (-1.893, 0.0, 0.1757), (-1.946, 0.0, 0.1757), (-1.916, 0.0, 0.2152), (-1.916, 0.0, 0.1757), (-1.911, -0.01637, 0.06262), (-1.911, -0.01637, 0.1766), (-1.9, -0.02082, 0.06262), (-1.9, -0.02082, 0.1766), (-1.895, -0.03155, 0.06262), (-1.895, -0.03155, 0.1766), (-1.9, -0.04228, 0.06262), (-1.9, -0.04228, 0.1766), (-1.911, -0.04673, 0.06262), (-1.911, -0.04673, 0.1766), (-1.922, -0.04228, 0.06262), (-1.922, -0.04228, 0.1766), (-1.926, -0.03155, 0.06262), (-1.926, -0.03155, 0.1766), (-1.922, -0.02082, 0.06262), (-1.922, -0.02082, 0.1766), (-1.891, -0.3086, 0.0), (-1.891, 0.0, 0.0), (-1.891, -0.3521, 0.0), (-1.891, -0.3521, -0.03691), (-1.949, -0.3521, 0.5522), (-0.9693, -0.3521, 0.5522), (-0.9693, -0.3086, 0.5522), (-1.949, -0.3086, 0.5522), (-1.949, 0.0, 0.5522), (-0.9693, 0.0, 0.5522), (-1.918, -0.3521, 0.5522), (-1.918, -0.3086, 0.5522), (-1.918, 0.0, 0.5522), (-1.019, -0.3521, 0.5522), (-1.019, -0.3086, 0.5522), (-1.019, 0.0, 0.5522), (-1.949, -0.3086, 0.03348), (-1.949, -0.3521, 0.03348), (-1.019, -0.3521, 0.1727), (-0.9693, -0.3521, 0.1727), (-1.918, -0.3086, 0.03348), (-0.9693, -0.3086, 0.1727), (-1.918, -0.3521, 0.03348), (-1.019, -0.3086, 0.1727), (-0.9693, -0.3521, 0.514), (-1.019, -0.3521, 0.514), (-0.9693, -0.3086, 0.514), (-1.019, -0.3086, 0.514), (-1.918, -0.3086, 0.5154), (-1.918, -0.3521, 0.5154), (-1.949, -0.3521, 0.5154), (-1.949, -0.3086, 0.5154), (-1.019, -0.3521, 0.6597), (-0.9693, -0.3521, 0.6597), (-0.9693, -0.3086, 0.6597), (-1.019, -0.3086, 0.6597), (-1.019, -0.3517, 0.7113), (-0.9693, -0.3517, 0.7113), (-0.9693, -0.309, 0.7032), (-1.019, -0.309, 0.7032), (-1.019, -0.2984, 0.8632), (-0.9693, -0.2984, 0.8632), (-0.9693, -0.2648, 0.8356), (-1.019, -0.2648, 0.8356), (-1.019, -0.1879, 0.907), (-0.9693, -0.1879, 0.907), (-0.9693, -0.1691, 0.8678), (-1.019, -0.1691, 0.8678), (-1.019, 0.0, 0.9105), (-0.9693, 0.0, 0.9105), (-0.9693, 0.0, 0.8709), (-1.019, 0.0, 0.8709), (-0.9693, 0.0, 0.6568), (-1.019, 0.0, 0.6568), (-0.9693, 0.0, 0.7003), (-1.019, 0.0, 0.7003), (-0.9693, -0.2645, 0.6593), (-0.9693, -0.2204, 0.6589), (-0.9693, -0.1763, 0.6585), (-0.9693, -0.1323, 0.658), (-0.9693, -0.08817, 0.6576), (-0.9693, -0.04409, 0.6572), (-1.019, -0.04409, 0.6572), (-1.019, -0.08817, 0.6576), (-1.019, -0.1323, 0.658), (-1.019, -0.1763, 0.6585), (-1.019, -0.2204, 0.6589), (-1.019, -0.2645, 0.6593), (-1.019, -0.04414, 0.7007), (-1.019, -0.08828, 0.7011), (-1.019, -0.1324, 0.7015), (-1.019, -0.1766, 0.7019), (-1.019, -0.2207, 0.7024), (-1.019, -0.2648, 0.7028), (-0.9693, -0.2648, 0.7028), (-0.9693, -0.2207, 0.7024), (-0.9693, -0.1766, 0.7019), (-0.9693, -0.1324, 0.7015), (-0.9693, -0.08828, 0.7011), (-0.9693, -0.04414, 0.7007), (-0.9941, -0.3521, 0.5522), (-0.9941, -0.3521, 0.1727), (-0.9941, -0.3086, 0.1727), (-0.9941, -0.3086, 0.514), (-0.9941, -0.3521, 0.514), (-0.9941, -0.3521, 0.6597), (-0.9941, -0.3086, 0.6597), (-0.9941, -0.3517, 0.7113), (-0.9941, -0.309, 0.7032), (-0.9941, -0.2984, 0.8632), (-0.9941, -0.2648, 0.8356), (-0.9941, -0.1879, 0.907), (-0.9941, -0.1691, 0.8678), (-0.9941, 0.0, 0.9105), (-0.9941, 0.0, 0.8709), (-0.9941, 0.0, 0.6568), (-0.9941, 0.0, 0.7003), (-0.9941, -0.2648, 0.7028), (-0.9941, -0.2207, 0.7024), (-0.9941, -0.1766, 0.7019), (-0.9941, -0.1324, 0.7015), (-0.9941, -0.08828, 0.7011), (-0.9941, -0.04414, 0.7007), (-0.9941, -0.2645, 0.6593), (-0.9941, -0.2204, 0.6589), (-0.9941, -0.1763, 0.6585), (-0.9941, -0.1323, 0.658), (-0.9941, -0.08817, 0.6576), (-0.9941, -0.04409, 0.6572), (-0.9868, -0.2056, 0.6968), (-0.9868, -0.2056, 0.8579), (-0.9759, -0.21, 0.6968), (-0.9759, -0.21, 0.8579), (-0.9714, -0.2208, 0.6968), (-0.9714, -0.2208, 0.8579), (-0.9759, -0.2315, 0.6968), (-0.9759, -0.2315, 0.8579), (-0.9868, -0.236, 0.6968), (-0.9868, -0.236, 0.8579), (-0.9977, -0.2315, 0.6968), (-0.9977, -0.2315, 0.8579), (-1.002, -0.2208, 0.6968), (-1.002, -0.2208, 0.8579), (-0.9977, -0.21, 0.6968), (-0.9977, -0.21, 0.8579), (-0.9868, -0.1414, 0.6984), (-0.9868, -0.1414, 0.8706), (-0.9759, -0.1458, 0.6984), (-0.9759, -0.1458, 0.8706), (-0.9714, -0.1566, 0.6984), (-0.9714, -0.1566, 0.8706), (-0.9759, -0.1673, 0.6984), (-0.9759, -0.1673, 0.8706), (-0.9868, -0.1717, 0.6984), (-0.9868, -0.1717, 0.8706), (-0.9977, -0.1673, 0.6984), (-0.9977, -0.1673, 0.8706), (-1.002, -0.1566, 0.6984), (-1.002, -0.1566, 0.8706), (-0.9977, -0.1458, 0.6984), (-0.9977, -0.1458, 0.8706), (-0.9868, -0.08106, 0.6984), (-0.9868, -0.08106, 0.873), (-0.9759, -0.08551, 0.6984), (-0.9759, -0.08551, 0.873), (-0.9714, -0.09624, 0.6984), (-0.9714, -0.09624, 0.873), (-0.9759, -0.107, 0.6984), (-0.9759, -0.107, 0.873), (-0.9868, -0.1114, 0.6984), (-0.9868, -0.1114, 0.873), (-0.9977, -0.107, 0.6984), (-0.9977, -0.107, 0.873), (-1.002, -0.09624, 0.6984), (-1.002, -0.09624, 0.873), (-0.9977, -0.08551, 0.6984), (-0.9977, -0.08551, 0.873), (-0.9868, -0.02811, 0.6984), (-0.9868, -0.02811, 0.873), (-0.9759, -0.03256, 0.6984), (-0.9759, -0.03256, 0.873), (-0.9714, -0.04329, 0.6984), (-0.9714, -0.04329, 0.873), (-0.9759, -0.05402, 0.6984), (-0.9759, -0.05402, 0.873), (-0.9868, -0.05846, 0.6984), (-0.9868, -0.05846, 0.873), (-0.9977, -0.05402, 0.6984), (-0.9977, -0.05402, 0.873), (-1.002, -0.04329, 0.6984), (-1.002, -0.04329, 0.873), (-0.9977, -0.03256, 0.6984), (-0.9977, -0.03256, 0.873), (-1.949, -0.3525, 0.5777), (-1.892, -0.3525, 0.5777), (-1.892, -0.3119, 0.5777), (-1.949, -0.3119, 0.5777), (-1.949, -0.3521, 0.62), (-1.892, -0.3521, 0.62), (-1.892, -0.3123, 0.6212), (-1.949, -0.3123, 0.6212), (-1.949, -0.3017, 0.7205), (-1.892, -0.3017, 0.7205), (-1.892, -0.2681, 0.693), (-1.949, -0.2681, 0.693), (-1.949, -0.1911, 0.7643), (-1.892, -0.1911, 0.7643), (-1.892, -0.1724, 0.7251), (-1.949, -0.1724, 0.7251), (-1.892, -0.2678, 0.5773), (-1.892, -0.2237, 0.5768), (-1.892, -0.1796, 0.5764), (-1.892, -0.1355, 0.576), (-1.892, 0.0, 0.5756), (-1.949, 0.0, 0.5756), (-1.949, -0.1355, 0.576), (-1.949, -0.1796, 0.5764), (-1.949, -0.2237, 0.5768), (-1.949, -0.2678, 0.5773), (-1.949, 0.0, 0.6191), (-1.949, -0.1357, 0.6195), (-1.949, -0.1798, 0.6199), (-1.949, -0.224, 0.6203), (-1.949, -0.2681, 0.6208), (-1.892, -0.2681, 0.6208), (-1.892, -0.224, 0.6203), (-1.892, -0.1798, 0.6199), (-1.892, -0.1357, 0.6195), (-1.892, 0.0, 0.6191), (-1.917, -0.3525, 0.5777), (-1.917, -0.3119, 0.5777), (-1.917, -0.3521, 0.62), (-1.917, -0.3123, 0.6212), (-1.917, -0.3017, 0.7205), (-1.917, -0.2681, 0.693), (-1.917, -0.1911, 0.7643), (-1.917, -0.1724, 0.7251), (-1.917, -0.2681, 0.6208), (-1.917, -0.224, 0.6203), (-1.917, -0.1798, 0.6199), (-1.917, -0.1357, 0.6195), (-1.917, 0.0, 0.6191), (-1.917, -0.2678, 0.5773), (-1.917, -0.2237, 0.5768), (-1.917, -0.1796, 0.5764), (-1.917, -0.1355, 0.576), (-1.917, 0.0, 0.5756), (-1.909, -0.2089, 0.6148), (-1.909, -0.2089, 0.7152), (-1.899, -0.2133, 0.6148), (-1.899, -0.2133, 0.7152), (-1.894, -0.2241, 0.6148), (-1.894, -0.2241, 0.7152), (-1.899, -0.2348, 0.6148), (-1.899, -0.2348, 0.7152), (-1.909, -0.2392, 0.6148), (-1.909, -0.2392, 0.7152), (-1.92, -0.2348, 0.6148), (-1.92, -0.2348, 0.7152), (-1.925, -0.2241, 0.6148), (-1.925, -0.2241, 0.7152), (-1.92, -0.2133, 0.6148), (-1.92, -0.2133, 0.7152), (-1.909, -0.1447, 0.6164), (-1.909, -0.1447, 0.728), (-1.899, -0.1491, 0.6164), (-1.899, -0.1491, 0.728), (-1.894, -0.1598, 0.6164), (-1.894, -0.1598, 0.728), (-1.899, -0.1706, 0.6164), (-1.899, -0.1706, 0.728), (-1.909, -0.175, 0.6164), (-1.909, -0.175, 0.728), (-1.92, -0.1706, 0.6164), (-1.92, -0.1706, 0.728), (-1.925, -0.1598, 0.6164), (-1.925, -0.1598, 0.728), (-1.92, -0.1491, 0.6164), (-1.92, -0.1491, 0.728), (-1.909, -0.08434, 0.6164), (-1.909, -0.08434, 0.7303), (-1.899, -0.08879, 0.6164), (-1.899, -0.08879, 0.7303), (-1.894, -0.09952, 0.6164), (-1.894, -0.09952, 0.7303), (-1.899, -0.1103, 0.6164), (-1.899, -0.1103, 0.7303), (-1.909, -0.1147, 0.6164), (-1.909, -0.1147, 0.7303), (-1.92, -0.1103, 0.6164), (-1.92, -0.1103, 0.7303), (-1.925, -0.09952, 0.6164), (-1.925, -0.09952, 0.7303), (-1.92, -0.08879, 0.6164), (-1.92, -0.08879, 0.7303), (-1.949, -0.1357, 0.7659), (-1.892, -0.1357, 0.7659), (-1.892, -0.1284, 0.7258), (-1.949, -0.1284, 0.7258), (-1.917, -0.1357, 0.7659), (-1.917, -0.1284, 0.7258), (-1.946, -0.08591, 0.7674), (-1.893, -0.08591, 0.7674), (-1.893, -0.07912, 0.728), (-1.946, -0.07912, 0.728), (-1.916, -0.08591, 0.7674), (-1.916, -0.07912, 0.728), (-1.946, 0.0, 0.7674), (-1.893, 0.0, 0.7674), (-1.893, 0.0, 0.728), (-1.946, 0.0, 0.728), (-1.916, 0.0, 0.7674), (-1.916, 0.0, 0.728), (-1.911, -0.01637, 0.6149), (-1.911, -0.01637, 0.7288), (-1.9, -0.02082, 0.6149), (-1.9, -0.02082, 0.7288), (-1.895, -0.03155, 0.6149), (-1.895, -0.03155, 0.7288), (-1.9, -0.04228, 0.6149), (-1.9, -0.04228, 0.7288), (-1.911, -0.04673, 0.6149), (-1.911, -0.04673, 0.7288), (-1.922, -0.04228, 0.6149), (-1.922, -0.04228, 0.7288), (-1.926, -0.03155, 0.6149), (-1.926, -0.03155, 0.7288), (-1.922, -0.02082, 0.6149), (-1.922, -0.02082, 0.7288), (-1.891, -0.3086, 0.5522), (-1.891, 0.0, 0.5522), (-1.891, -0.3521, 0.5522), (-1.891, -0.3521, 0.5153)], [], [(20, 15, 17, 22), (10, 11, 5, 2), (3, 4, 8, 7), (80, 77, 15, 20), (305, 306, 11, 10), (307, 305, 10, 9), (77, 78, 17, 15), (13, 12, 16, 18), (79, 78, 19, 23), (25, 18, 16, 24), (27, 12, 13, 26), (26, 13, 18, 25), (23, 19, 14, 21), (24, 16, 12, 27), (76, 81, 28, 9), (3, 7, 6, 0), (10, 23, 21, 9), (2, 22, 79, 23, 10), (76, 80, 20, 1), (1, 20, 22, 2), (7, 24, 27, 3), (0, 26, 25, 6), (3, 27, 26, 0), (6, 25, 24, 7), (307, 9, 21, 308), (104, 91, 48, 57), (2, 30, 29, 1), (10, 31, 82, 30, 2), (9, 28, 31, 10), (32, 36, 39, 35), (81, 83, 32, 28), (28, 32, 35, 31), (30, 34, 33, 29), (38, 42, 41, 37), (34, 38, 37, 33), (84, 86, 38, 34), (83, 85, 36, 32), (88, 90, 46, 42), (86, 88, 42, 38), (85, 87, 40, 36), (36, 40, 43, 39), (89, 45, 46, 90), (87, 89, 44, 40), (40, 44, 47, 43), (42, 46, 45, 41), (91, 92, 50, 48), (64, 51, 49, 58), (57, 48, 50, 75), (98, 92, 51, 64), (84, 93, 69, 35), (93, 94, 68, 69), (94, 95, 67, 68), (95, 96, 66, 67), (96, 97, 65, 66), (97, 98, 64, 65), (30, 52, 70, 34), (52, 53, 71, 70), (53, 54, 72, 71), (54, 55, 73, 72), (55, 56, 74, 73), (56, 57, 75, 74), (35, 69, 63, 31), (69, 68, 62, 63), (68, 67, 61, 62), (67, 66, 60, 61), (66, 65, 59, 60), (65, 64, 58, 59), (82, 99, 52, 30), (99, 100, 53, 52), (100, 101, 54, 53), (101, 102, 55, 54), (102, 103, 56, 55), (103, 104, 57, 56), (59, 58, 104, 103), (60, 59, 103, 102), (61, 60, 102, 101), (62, 61, 101, 100), (63, 62, 100, 99), (31, 63, 99, 82), (74, 75, 98, 97), (73, 74, 97, 96), (72, 73, 96, 95), (71, 72, 95, 94), (70, 71, 94, 93), (34, 70, 93, 84), (75, 50, 92, 98), (49, 51, 92, 91), (41, 45, 89, 87), (44, 89, 90, 47), (37, 41, 87, 85), (39, 43, 88, 86), (43, 47, 90, 88), (33, 37, 85, 83), (35, 39, 86, 84), (29, 33, 83, 81), (58, 49, 91, 104), (9, 21, 80, 76), (1, 29, 81, 76), (22, 17, 78, 79), (14, 19, 78, 77), (21, 14, 77, 80), (105, 106, 108, 107), (107, 108, 110, 109), (109, 110, 112, 111), (111, 112, 114, 113), (113, 114, 116, 115), (115, 116, 118, 117), (108, 106, 120, 118, 116, 114, 112, 110), (117, 118, 120, 119), (119, 120, 106, 105), (105, 107, 109, 111, 113, 115, 117, 119), (121, 122, 124, 123), (123, 124, 126, 125), (125, 126, 128, 127), (127, 128, 130, 129), (129, 130, 132, 131), (131, 132, 134, 133), (124, 122, 136, 134, 132, 130, 128, 126), (133, 134, 136, 135), (135, 136, 122, 121), (121, 123, 125, 127, 129, 131, 133, 135), (137, 138, 140, 139), (139, 140, 142, 141), (141, 142, 144, 143), (143, 144, 146, 145), (145, 146, 148, 147), (147, 148, 150, 149), (140, 138, 152, 150, 148, 146, 144, 142), (149, 150, 152, 151), (151, 152, 138, 137), (137, 139, 141, 143, 145, 147, 149, 151), (153, 154, 156, 155), (155, 156, 158, 157), (157, 158, 160, 159), (159, 160, 162, 161), (161, 162, 164, 163), (163, 164, 166, 165), (156, 154, 168, 166, 164, 162, 160, 158), (165, 166, 168, 167), (167, 168, 154, 153), (153, 155, 157, 159, 161, 163, 165, 167), (173, 177, 180, 176), (205, 207, 173, 169), (169, 173, 176, 172), (171, 175, 174, 170), (179, 183, 182, 178), (175, 179, 178, 174), (208, 210, 179, 175), (207, 209, 177, 173), (210, 212, 183, 179), (209, 211, 181, 177), (177, 181, 184, 180), (208, 213, 199, 176), (213, 214, 198, 199), (214, 215, 197, 198), (215, 216, 196, 197), (216, 217, 195, 196), (171, 185, 200, 175), (185, 186, 201, 200), (186, 187, 202, 201), (187, 188, 203, 202), (188, 189, 204, 203), (176, 199, 194, 172), (199, 198, 193, 194), (198, 197, 192, 193), (197, 196, 191, 192), (196, 195, 190, 191), (206, 218, 185, 171), (218, 219, 186, 185), (219, 220, 187, 186), (220, 221, 188, 187), (221, 222, 189, 188), (191, 190, 222, 221), (192, 191, 221, 220), (193, 192, 220, 219), (194, 193, 219, 218), (172, 194, 218, 206), (203, 204, 217, 216), (202, 203, 216, 215), (201, 202, 215, 214), (200, 201, 214, 213), (175, 200, 213, 208), (178, 182, 211, 209), (180, 184, 212, 210), (174, 178, 209, 207), (176, 180, 210, 208), (170, 174, 207, 205), (223, 224, 226, 225), (225, 226, 228, 227), (227, 228, 230, 229), (229, 230, 232, 231), (231, 232, 234, 233), (233, 234, 236, 235), (226, 224, 238, 236, 234, 232, 230, 228), (235, 236, 238, 237), (237, 238, 224, 223), (223, 225, 227, 229, 231, 233, 235, 237), (239, 240, 242, 241), (241, 242, 244, 243), (243, 244, 246, 245), (245, 246, 248, 247), (247, 248, 250, 249), (249, 250, 252, 251), (242, 240, 254, 252, 250, 248, 246, 244), (251, 252, 254, 253), (253, 254, 240, 239), (239, 241, 243, 245, 247, 249, 251, 253), (255, 256, 258, 257), (257, 258, 260, 259), (259, 260, 262, 261), (261, 262, 264, 263), (263, 264, 266, 265), (265, 266, 268, 267), (258, 256, 270, 268, 266, 264, 262, 260), (267, 268, 270, 269), (269, 270, 256, 255), (255, 257, 259, 261, 263, 265, 267, 269), (183, 273, 272, 182), (211, 275, 271, 181), (184, 274, 276, 212), (212, 276, 273, 183), (182, 272, 275, 211), (181, 271, 274, 184), (274, 280, 282, 276), (272, 278, 281, 275), (276, 282, 279, 273), (271, 277, 280, 274), (273, 279, 278, 272), (275, 281, 277, 271), (279, 285, 284, 278), (281, 287, 283, 277), (280, 286, 288, 282), (278, 284, 287, 281), (282, 288, 285, 279), (277, 283, 286, 280), (289, 290, 292, 291), (291, 292, 294, 293), (293, 294, 296, 295), (295, 296, 298, 297), (297, 298, 300, 299), (299, 300, 302, 301), (292, 290, 304, 302, 300, 298, 296, 294), (301, 302, 304, 303), (303, 304, 290, 289), (289, 291, 293, 295, 297, 299, 301, 303), (6, 307, 308, 25), (6, 7, 305, 307), (7, 8, 306, 305), (0, 6, 205, 169), (6, 307, 170, 205), (3, 0, 169, 172), (190, 4, 3, 172, 194, 193, 192, 191), (329, 324, 326, 331), (319, 320, 314, 311), (312, 313, 317, 316), (389, 386, 324, 329), (614, 615, 320, 319), (616, 614, 319, 318), (386, 387, 326, 324), (322, 321, 325, 327), (388, 387, 328, 332), (334, 327, 325, 333), (336, 321, 322, 335), (335, 322, 327, 334), (332, 328, 323, 330), (333, 325, 321, 336), (385, 390, 337, 318), (312, 316, 315, 309), (319, 332, 330, 318), (311, 331, 388, 332, 319), (385, 389, 329, 310), (310, 329, 331, 311), (316, 333, 336, 312), (309, 335, 334, 315), (312, 336, 335, 309), (315, 334, 333, 316), (616, 318, 330, 617), (413, 400, 357, 366), (311, 339, 338, 310), (319, 340, 391, 339, 311), (318, 337, 340, 319), (341, 345, 348, 344), (390, 392, 341, 337), (337, 341, 344, 340), (339, 343, 342, 338), (347, 351, 350, 346), (343, 347, 346, 342), (393, 395, 347, 343), (392, 394, 345, 341), (397, 399, 355, 351), (395, 397, 351, 347), (394, 396, 349, 345), (345, 349, 352, 348), (398, 354, 355, 399), (396, 398, 353, 349), (349, 353, 356, 352), (351, 355, 354, 350), (400, 401, 359, 357), (373, 360, 358, 367), (366, 357, 359, 384), (407, 401, 360, 373), (393, 402, 378, 344), (402, 403, 377, 378), (403, 404, 376, 377), (404, 405, 375, 376), (405, 406, 374, 375), (406, 407, 373, 374), (339, 361, 379, 343), (361, 362, 380, 379), (362, 363, 381, 380), (363, 364, 382, 381), (364, 365, 383, 382), (365, 366, 384, 383), (344, 378, 372, 340), (378, 377, 371, 372), (377, 376, 370, 371), (376, 375, 369, 370), (375, 374, 368, 369), (374, 373, 367, 368), (391, 408, 361, 339), (408, 409, 362, 361), (409, 410, 363, 362), (410, 411, 364, 363), (411, 412, 365, 364), (412, 413, 366, 365), (368, 367, 413, 412), (369, 368, 412, 411), (370, 369, 411, 410), (371, 370, 410, 409), (372, 371, 409, 408), (340, 372, 408, 391), (383, 384, 407, 406), (382, 383, 406, 405), (381, 382, 405, 404), (380, 381, 404, 403), (379, 380, 403, 402), (343, 379, 402, 393), (384, 359, 401, 407), (358, 360, 401, 400), (350, 354, 398, 396), (353, 398, 399, 356), (346, 350, 396, 394), (348, 352, 397, 395), (352, 356, 399, 397), (342, 346, 394, 392), (344, 348, 395, 393), (338, 342, 392, 390), (367, 358, 400, 413), (318, 330, 389, 385), (310, 338, 390, 385), (331, 326, 387, 388), (323, 328, 387, 386), (330, 323, 386, 389), (414, 415, 417, 416), (416, 417, 419, 418), (418, 419, 421, 420), (420, 421, 423, 422), (422, 423, 425, 424), (424, 425, 427, 426), (417, 415, 429, 427, 425, 423, 421, 419), (426, 427, 429, 428), (428, 429, 415, 414), (414, 416, 418, 420, 422, 424, 426, 428), (430, 431, 433, 432), (432, 433, 435, 434), (434, 435, 437, 436), (436, 437, 439, 438), (438, 439, 441, 440), (440, 441, 443, 442), (433, 431, 445, 443, 441, 439, 437, 435), (442, 443, 445, 444), (444, 445, 431, 430), (430, 432, 434, 436, 438, 440, 442, 444), (446, 447, 449, 448), (448, 449, 451, 450), (450, 451, 453, 452), (452, 453, 455, 454), (454, 455, 457, 456), (456, 457, 459, 458), (449, 447, 461, 459, 457, 455, 453, 451), (458, 459, 461, 460), (460, 461, 447, 446), (446, 448, 450, 452, 454, 456, 458, 460), (462, 463, 465, 464), (464, 465, 467, 466), (466, 467, 469, 468), (468, 469, 471, 470), (470, 471, 473, 472), (472, 473, 475, 474), (465, 463, 477, 475, 473, 471, 469, 467), (474, 475, 477, 476), (476, 477, 463, 462), (462, 464, 466, 468, 470, 472, 474, 476), (482, 486, 489, 485), (514, 516, 482, 478), (478, 482, 485, 481), (480, 484, 483, 479), (488, 492, 491, 487), (484, 488, 487, 483), (517, 519, 488, 484), (516, 518, 486, 482), (519, 521, 492, 488), (518, 520, 490, 486), (486, 490, 493, 489), (517, 522, 508, 485), (522, 523, 507, 508), (523, 524, 506, 507), (524, 525, 505, 506), (525, 526, 504, 505), (480, 494, 509, 484), (494, 495, 510, 509), (495, 496, 511, 510), (496, 497, 512, 511), (497, 498, 513, 512), (485, 508, 503, 481), (508, 507, 502, 503), (507, 506, 501, 502), (506, 505, 500, 501), (505, 504, 499, 500), (515, 527, 494, 480), (527, 528, 495, 494), (528, 529, 496, 495), (529, 530, 497, 496), (530, 531, 498, 497), (500, 499, 531, 530), (501, 500, 530, 529), (502, 501, 529, 528), (503, 502, 528, 527), (481, 503, 527, 515), (512, 513, 526, 525), (511, 512, 525, 524), (510, 511, 524, 523), (509, 510, 523, 522), (484, 509, 522, 517), (487, 491, 520, 518), (489, 493, 521, 519), (483, 487, 518, 516), (485, 489, 519, 517), (479, 483, 516, 514), (532, 533, 535, 534), (534, 535, 537, 536), (536, 537, 539, 538), (538, 539, 541, 540), (540, 541, 543, 542), (542, 543, 545, 544), (535, 533, 547, 545, 543, 541, 539, 537), (544, 545, 547, 546), (546, 547, 533, 532), (532, 534, 536, 538, 540, 542, 544, 546), (548, 549, 551, 550), (550, 551, 553, 552), (552, 553, 555, 554), (554, 555, 557, 556), (556, 557, 559, 558), (558, 559, 561, 560), (551, 549, 563, 561, 559, 557, 555, 553), (560, 561, 563, 562), (562, 563, 549, 548), (548, 550, 552, 554, 556, 558, 560, 562), (564, 565, 567, 566), (566, 567, 569, 568), (568, 569, 571, 570), (570, 571, 573, 572), (572, 573, 575, 574), (574, 575, 577, 576), (567, 565, 579, 577, 575, 573, 571, 569), (576, 577, 579, 578), (578, 579, 565, 564), (564, 566, 568, 570, 572, 574, 576, 578), (492, 582, 581, 491), (520, 584, 580, 490), (493, 583, 585, 521), (521, 585, 582, 492), (491, 581, 584, 520), (490, 580, 583, 493), (583, 589, 591, 585), (581, 587, 590, 584), (585, 591, 588, 582), (580, 586, 589, 583), (582, 588, 587, 581), (584, 590, 586, 580), (588, 594, 593, 587), (590, 596, 592, 586), (589, 595, 597, 591), (587, 593, 596, 590), (591, 597, 594, 588), (586, 592, 595, 589), (598, 599, 601, 600), (600, 601, 603, 602), (602, 603, 605, 604), (604, 605, 607, 606), (606, 607, 609, 608), (608, 609, 611, 610), (601, 599, 613, 611, 609, 607, 605, 603), (610, 611, 613, 612), (612, 613, 599, 598), (598, 600, 602, 604, 606, 608, 610, 612), (315, 616, 617, 334), (315, 316, 614, 616), (316, 317, 615, 614), (309, 315, 514, 478), (315, 616, 479, 514), (312, 309, 478, 481), (499, 313, 312, 481, 503, 502, 501, 500)])
me_plane.use_remesh_preserve_volume = False
me_plane.use_remesh_preserve_attributes = False
me_plane.use_mirror_vertex_groups = False
me_plane.update()

# ---- objects
ob_plane_005 = bpy.data.objects.new('Plane.005', me_plane_005)
ob_plane_004 = bpy.data.objects.new('Plane.004', me_plane_004)
ob_plane_003 = bpy.data.objects.new('Plane.003', me_plane_003)
ob_plane_002 = bpy.data.objects.new('Plane.002', me_plane_002)
ob_plane_001 = bpy.data.objects.new('Plane.001', me_plane_001)
ob_plane = bpy.data.objects.new('Plane', me_plane)
ob_lamp = bpy.data.objects.new('Lamp', light_lamp)
ob_camera = bpy.data.objects.new('Camera', cam_camera)

# ---- transforms, parenting, visibility, modifiers, constraints
ob_plane_005.location = (-2.869, 3.327, 0.874)
ob_plane_005.lineart.crease_threshold = 0.0
_m = ob_plane_005.modifiers.new('Mirror', 'MIRROR')
_m.use_clip = True
ob_plane_004.location = (-9.465, 1.474, 0.8506)
ob_plane_004.scale = (1.0, 0.3214, 1.0)
ob_plane_004.lineart.crease_threshold = 0.0
_m = ob_plane_004.modifiers.new('Mirror', 'MIRROR')
_m.use_axis = (False, True, False)
_m.use_clip = True
ob_plane_003.location = (-9.443, -0.1359, 0.8776)
ob_plane_003.scale = (1.0, 0.3214, 1.0)
ob_plane_003.lineart.crease_threshold = 0.0
_m = ob_plane_003.modifiers.new('Mirror', 'MIRROR')
_m.use_axis = (False, True, False)
_m.use_clip = True
ob_plane_002.location = (-5.733, -0.1892, 1.222)
ob_plane_002.scale = (0.428, 0.428, 0.428)
ob_plane_002.lineart.crease_threshold = 0.0
_m = ob_plane_002.modifiers.new('Mirror', 'MIRROR')
_m.use_clip = True
ob_plane_001.location = (-2.373, 1.398, 1.002)
ob_plane_001.rotation_euler = (-0.1763, 1.571, 1.404)
ob_plane_001.scale = (0.3294, -0.2762, 1.415)
ob_plane_001.lineart.crease_threshold = 0.0
ob_plane.location = (-0.8394, -2.584, 1.209)
ob_plane.scale = (1.455, 1.455, 1.455)
ob_plane.lineart.crease_threshold = 0.0
_m = ob_plane.modifiers.new('Mirror', 'MIRROR')
_m.use_axis = (False, True, False)
_m.use_clip = True
_m.use_mirror_vertex_groups = False
ob_lamp.location = (4.076, 1.005, 5.904)
ob_lamp.rotation_euler = (0.6503, 0.05522, 1.866)
ob_lamp.lock_rotations_4d = False
ob_lamp.empty_display_type = 'ARROWS'
ob_lamp.color = (0.0, 0.0, 0.0, 0.0)
ob_lamp.lineart.crease_threshold = 0.0
ob_camera.location = (7.481, -6.508, 5.344)
ob_camera.rotation_euler = (1.109, 0.0, 0.8149)
ob_camera.lock_rotations_4d = False
ob_camera.empty_display_type = 'ARROWS'
ob_camera.color = (0.0, 0.0, 0.0, 0.0)
ob_camera.display_type = 'WIRE'
ob_camera.lineart.crease_threshold = 0.0

# ---- collection membership
col_collection_1.objects.link(ob_plane_005)
col_collection_1.objects.link(ob_plane_004)
col_collection_1.objects.link(ob_plane_003)
col_collection_1.objects.link(ob_plane_002)
col_collection_1.objects.link(ob_plane_001)
col_collection_1.objects.link(ob_plane)
col_collection_1.objects.link(ob_lamp)
col_collection_1.objects.link(ob_camera)

# ---- scene / render settings (as saved in the file)
scene.camera = ob_camera
scene.frame_start = 1; scene.frame_end = 250; scene.frame_set(1)
scene.render.engine = 'BLENDER_EEVEE_NEXT'
scene.render.resolution_percentage = 50
scene.render.dither_intensity = 0.0
scene.cycles.use_denoising = False
scene.cycles.samples = 128
scene.cycles.sampling_pattern = 'TABULATED_SOBOL'
scene.cycles.use_adaptive_sampling = False
scene.cycles.use_light_tree = False
scene.cycles.blur_glossy = 0.0
scene.cycles.sample_clamp_indirect = 0.0
scene.view_settings.view_transform = 'Standard'
bpy.context.view_layer.update()
